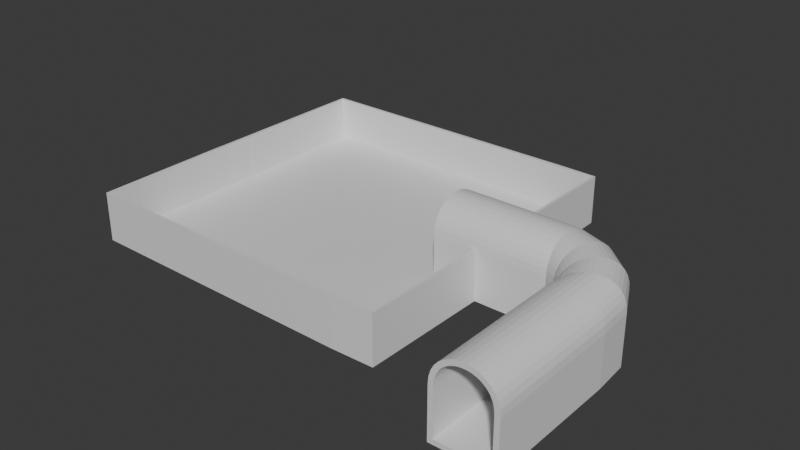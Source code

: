 # Source: Level2.blend  (saved by Blender 5.0.118; exported with 4.5.12 LTS)
import bpy
from mathutils import Matrix  # noqa: F401  (used for matrix-valued properties, if any)

bpy.ops.wm.read_factory_settings(use_empty=True)
scene = bpy.context.scene
scene.name = 'Scene'

# ---- collections
col_collection = bpy.data.collections.new('Collection'); scene.collection.children.link(col_collection)

# ---- materials (node trees are filled in below, after node groups)
mat_asphalt = bpy.data.materials.new('Asphalt')
mat_asphalt.alpha_threshold = 0.0
mat_asphalt.use_backface_culling_lightprobe_volume = False
mat_asphalt.roughness = 0.5
mat_asphalt.line_color = (0.0, 0.0, 0.0, 1.0)
mat_yellow_strip = bpy.data.materials.new('Yellow Strip')
mat_concrete = bpy.data.materials.new('Concrete')

# ---- material node trees
mat_asphalt.use_nodes = True; mat_asphalt.node_tree.nodes.clear()
_N = mat_asphalt.node_tree.nodes; _L = mat_asphalt.node_tree.links
n0 = _N.new('ShaderNodeOutputMaterial'); n0.name = 'Material Output'; n0.location = (200, 100)
n1 = _N.new('ShaderNodeBsdfPrincipled'); n1.name = 'Principled BSDF'; n1.location = (-200, 100)
_L.new(n1.outputs[0], n0.inputs[0])
n0.is_active_output = True
mat_yellow_strip.use_nodes = True; mat_yellow_strip.node_tree.nodes.clear()
_N = mat_yellow_strip.node_tree.nodes; _L = mat_yellow_strip.node_tree.links
n0 = _N.new('ShaderNodeBsdfPrincipled'); n0.name = 'Principled BSDF'; n0.location = (-200, 100)
n1 = _N.new('ShaderNodeOutputMaterial'); n1.name = 'Material Output'; n1.location = (200, 100)
_L.new(n0.outputs[0], n1.inputs[0])
n1.is_active_output = True
mat_concrete.use_nodes = True; mat_concrete.node_tree.nodes.clear()
_N = mat_concrete.node_tree.nodes; _L = mat_concrete.node_tree.links
n0 = _N.new('ShaderNodeBsdfPrincipled'); n0.name = 'Principled BSDF'; n0.location = (-200, 100)
n1 = _N.new('ShaderNodeOutputMaterial'); n1.name = 'Material Output'; n1.location = (200, 100)
_L.new(n0.outputs[0], n1.inputs[0])
n1.is_active_output = True

# ---- world
world_world = bpy.data.worlds.new('World'); scene.world = world_world
world_world.use_nodes = True; world_world.node_tree.nodes.clear()
_N = world_world.node_tree.nodes; _L = world_world.node_tree.links
n0 = _N.new('ShaderNodeOutputWorld'); n0.name = 'World Output'; n0.location = (200, 100)
n1 = _N.new('ShaderNodeBackground'); n1.name = 'Background'; n1.location = (-200, 100)
n1.inputs[0].default_value = (0.05088, 0.05088, 0.05088, 1.0)
_L.new(n1.outputs[0], n0.inputs[0])
n0.is_active_output = True
world_world.color = (0.05088, 0.05088, 0.05088)
world_world.sun_shadow_jitter_overblur = 0.0

# ---- meshes
me_cube_001 = bpy.data.meshes.new('Cube.001')
me_cube_001.from_pydata([(0.8919, 1.104, -0.1), (1.059, 1.104, -0.1), (-0.9414, 1.104, 0.1), (-0.9414, 1.104, -0.1), (1.059, 1.104, 0.1), (-0.7748, 1.104, 0.1), (-0.6081, 1.104, -0.1), (-0.4414, 1.104, -0.1), (-0.4414, 1.104, 0.1), (0.7252, 1.104, 0.1), (0.5586, 1.104, 0.1), (0.5586, 1.104, -0.1), (0.7252, 1.104, -0.1), (0.8919, 1.104, 0.1), (-0.9914, 1.104, 0.1), (-0.9914, 1.104, 1.939), (-0.6081, 1.104, 0.1), (-0.7748, 1.104, -0.1), (-0.9914, 1.104, -0.1), (-1.191, 1.104, -0.1), (1.109, 1.104, 0.1), (1.309, 1.104, 0.1), (1.109, 1.104, -0.1), (0.1336, 1.104, 0.1), (-0.01642, 1.104, 0.1), (-0.01642, 1.104, -0.1), (0.1336, 1.104, -0.1), (-1.191, 1.104, 0.1), (1.309, 1.104, -0.1), (-1.191, 1.104, 1.939), (1.109, 1.104, 1.939), (1.309, 1.104, 1.939), (-0.9914, 1.104, 1.939), (-1.191, 1.104, 1.939), (1.109, 1.104, 1.939), (1.309, 1.104, 1.939), (1.087, 1.104, 2.174), (1.284, 1.104, 2.212), (-0.9703, 1.104, 2.174), (-0.9108, 1.104, 2.378), (-0.8187, 1.104, 2.551), (-0.6989, 1.104, 2.695), (-0.5558, 1.104, 2.811), (-0.3941, 1.104, 2.898), (-0.2186, 1.104, 2.956), (-0.03476, 1.104, 2.985), (0.1519, 1.104, 2.985), (0.3358, 1.104, 2.956), (0.5112, 1.104, 2.898), (0.673, 1.104, 2.811), (0.8161, 1.104, 2.695), (0.9359, 1.104, 2.551), (1.028, 1.104, 2.378), (-1.167, 1.104, 2.212), (-1.096, 1.104, 2.453), (-0.9848, 1.104, 2.663), (-0.8393, 1.104, 2.838), (-0.6665, 1.104, 2.977), (-0.4733, 1.104, 3.081), (-0.2661, 1.104, 3.15), (-0.05054, 1.104, 3.185), (0.1677, 1.104, 3.185), (0.3832, 1.104, 3.15), (0.5905, 1.104, 3.081), (0.7837, 1.104, 2.977), (0.9564, 1.104, 2.838), (1.102, 1.104, 2.663), (1.213, 1.104, 2.453), (0.05858, 1.104, 0.1), (0.05858, 1.104, -0.1), (0.8919, -0.8959, -0.1), (1.059, -0.8959, -0.1), (-0.9414, -0.8959, 0.1), (-0.9414, -0.8959, -0.1), (1.059, -0.8959, 0.1), (-0.7748, -0.8959, 0.1), (-0.6081, -0.8959, -0.1), (-0.4414, -0.8959, -0.1), (-0.4414, -0.8959, 0.1), (0.7252, -0.8959, 0.1), (0.5586, -0.8959, 0.1), (0.5586, -0.8959, -0.1), (0.7252, -0.8959, -0.1), (0.8919, -0.8959, 0.1), (-0.9914, -0.8959, 0.1), (-0.9914, -0.8959, 1.939), (-0.6081, -0.8959, 0.1), (-0.7748, -0.8959, -0.1), (-0.9914, -0.8959, -0.1), (-1.191, -0.8959, -0.1), (1.109, -0.8959, 0.1), (1.309, -0.8959, 0.1), (1.109, -0.8959, -0.1), (0.05858, -0.8959, 0.1), (-0.01642, -0.8959, 0.1), (-0.01642, -0.8959, -0.1), (0.05858, -0.8959, -0.1), (0.1336, -0.8959, -0.1), (0.1336, -0.8959, 0.1), (-1.191, -0.8959, 0.1), (1.309, -0.8959, -0.1), (-1.191, -0.8959, 1.939), (1.109, -0.8959, 1.939), (1.309, -0.8959, 1.939), (-0.9914, -0.8959, 1.939), (-1.191, -0.8959, 1.939), (1.109, -0.8959, 1.939), (1.309, -0.8959, 1.939), (1.087, -0.8959, 2.174), (1.284, -0.8959, 2.212), (-0.9703, -0.8959, 2.174), (-0.9108, -0.8959, 2.378), (-0.8187, -0.8959, 2.551), (-0.6989, -0.8959, 2.695), (-0.5558, -0.8959, 2.811), (-0.3941, -0.8959, 2.898), (-0.2186, -0.8959, 2.956), (-0.03476, -0.8959, 2.985), (0.1519, -0.8959, 2.985), (0.3358, -0.8959, 2.956), (0.5112, -0.8959, 2.898), (0.673, -0.8959, 2.811), (0.8161, -0.8959, 2.695), (0.9359, -0.8959, 2.551), (1.028, -0.8959, 2.378), (-1.167, -0.8959, 2.212), (-1.096, -0.8959, 2.453), (-0.9848, -0.8959, 2.663), (-0.8393, -0.8959, 2.838), (-0.6665, -0.8959, 2.977), (-0.4733, -0.8959, 3.081), (-0.2661, -0.8959, 3.15), (-0.05054, -0.8959, 3.185), (0.1677, -0.8959, 3.185), (0.3832, -0.8959, 3.15), (0.5905, -0.8959, 3.081), (0.7837, -0.8959, 2.977), (0.9564, -0.8959, 2.838), (1.102, -0.8959, 2.663), (1.213, -0.8959, 2.453), (0.8919, 4.567, -0.1), (1.059, 4.567, -0.1), (-0.9414, 4.567, 0.1), (-0.9414, 4.567, -0.1), (1.059, 4.567, 0.1), (-0.7748, 4.567, 0.1), (-0.6081, 4.567, -0.1), (-0.4414, 4.567, -0.1), (-0.4414, 4.567, 0.1), (0.7252, 4.567, 0.1), (0.5586, 4.567, 0.1), (0.5586, 4.567, -0.1), (0.7252, 4.567, -0.1), (0.8919, 4.567, 0.1), (-0.9914, 4.567, 0.1), (-0.9914, 4.567, 1.939), (-0.6081, 4.567, 0.1), (-0.7748, 4.567, -0.1), (-0.9914, 4.567, -0.1), (-1.191, 4.567, -0.1), (1.109, 4.567, 0.1), (1.309, 4.567, 0.1), (1.109, 4.567, -0.1), (0.05858, 4.567, 0.1), (-0.01642, 4.567, 0.1), (-0.01642, 4.567, -0.1), (0.05858, 4.567, -0.1), (0.1336, 4.567, -0.1), (0.1336, 4.567, 0.1), (-1.191, 4.567, 0.1), (1.309, 4.567, -0.1), (-1.191, 4.567, 1.939), (1.109, 4.567, 1.939), (1.309, 4.567, 1.939), (-0.9914, 4.567, 1.939), (-1.191, 4.567, 1.939), (1.109, 4.567, 1.939), (1.309, 4.567, 1.939), (1.087, 4.567, 2.174), (1.284, 4.567, 2.212), (-0.9703, 4.567, 2.174), (-0.9108, 4.567, 2.378), (-0.8187, 4.567, 2.551), (-0.6989, 4.567, 2.695), (-0.5558, 4.567, 2.811), (-0.3941, 4.567, 2.898), (-0.2186, 4.567, 2.956), (-0.03476, 4.567, 2.985), (0.1519, 4.567, 2.985), (0.3358, 4.567, 2.956), (0.5112, 4.567, 2.898), (0.673, 4.567, 2.811), (0.8161, 4.567, 2.695), (0.9359, 4.567, 2.551), (1.028, 4.567, 2.378), (-1.167, 4.567, 2.212), (-1.096, 4.567, 2.453), (-0.9848, 4.567, 2.663), (-0.8393, 4.567, 2.838), (-0.6665, 4.567, 2.977), (-0.4733, 4.567, 3.081), (-0.2661, 4.567, 3.15), (-0.05054, 4.567, 3.185), (0.1677, 4.567, 3.185), (0.3832, 4.567, 3.15), (0.5905, 4.567, 3.081), (0.7837, 4.567, 2.977), (0.9564, 4.567, 2.838), (1.102, 4.567, 2.663), (1.213, 4.567, 2.453), (0.8285, 5.886, -0.1), (0.9825, 5.95, -0.1), (-0.8653, 5.184, 0.1), (-0.8653, 5.184, -0.1), (0.9825, 5.95, 0.1), (-0.7113, 5.248, 0.1), (-0.5573, 5.312, -0.1), (-0.4034, 5.376, -0.1), (-0.4034, 5.376, 0.1), (0.6745, 5.822, 0.1), (0.5205, 5.759, 0.1), (0.5205, 5.759, -0.1), (0.6745, 5.822, -0.1), (0.8285, 5.886, 0.1), (-0.9115, 5.165, 0.1), (-0.9115, 5.165, 1.939), (-0.5573, 5.312, 0.1), (-0.7113, 5.248, -0.1), (-0.9115, 5.165, -0.1), (-1.096, 5.089, -0.1), (1.029, 5.969, 0.1), (1.213, 6.046, 0.1), (1.029, 5.969, -0.1), (0.05858, 5.567, 0.1), (-0.01071, 5.538, 0.1), (-0.01071, 5.538, -0.1), (0.05858, 5.567, -0.1), (0.1279, 5.596, -0.1), (0.1279, 5.596, 0.1), (-1.096, 5.089, 0.1), (1.213, 6.046, -0.1), (-1.096, 5.089, 1.939), (1.029, 5.969, 1.939), (1.213, 6.046, 1.939), (-0.9115, 5.165, 1.939), (-1.096, 5.089, 1.939), (1.029, 5.969, 1.939), (1.213, 6.046, 1.939), (1.009, 5.961, 2.174), (1.191, 6.036, 2.212), (-0.8919, 5.173, 2.174), (-0.837, 5.196, 2.378), (-0.752, 5.231, 2.551), (-0.6413, 5.277, 2.695), (-0.5091, 5.332, 2.811), (-0.3596, 5.394, 2.898), (-0.1975, 5.461, 2.956), (-0.02766, 5.531, 2.985), (0.1448, 5.603, 2.985), (0.3147, 5.673, 2.956), (0.4768, 5.74, 2.898), (0.6262, 5.802, 2.811), (0.7584, 5.857, 2.695), (0.8691, 5.903, 2.551), (0.9542, 5.938, 2.378), (-1.074, 5.098, 2.212), (-1.008, 5.125, 2.453), (-0.9053, 5.168, 2.663), (-0.7709, 5.224, 2.838), (-0.6113, 5.29, 2.977), (-0.4328, 5.364, 3.081), (-0.2413, 5.443, 3.15), (-0.04223, 5.525, 3.185), (0.1594, 5.609, 3.185), (0.3585, 5.691, 3.15), (0.55, 5.771, 3.081), (0.7285, 5.845, 2.977), (0.8881, 5.911, 2.838), (1.022, 5.966, 2.663), (1.125, 6.009, 2.453), (0.2651, 7.08, -0.1), (0.383, 7.198, -0.1), (-1.031, 5.784, 0.1), (-1.031, 5.784, -0.1), (0.383, 7.198, 0.1), (-0.9134, 5.902, 0.1), (-0.7955, 6.02, -0.1), (-0.6777, 6.137, -0.1), (-0.6777, 6.137, 0.1), (0.1473, 6.962, 0.1), (0.02945, 6.845, 0.1), (0.02945, 6.845, -0.1), (0.1473, 6.962, -0.1), (0.2651, 7.08, 0.1), (-1.067, 5.749, 0.1), (-1.067, 5.749, 1.939), (-0.7955, 6.02, 0.1), (-0.9134, 5.902, -0.1), (-1.067, 5.749, -0.1), (-1.208, 5.607, -0.1), (0.4184, 7.234, 0.1), (0.5598, 7.375, 0.1), (0.4184, 7.234, -0.1), (-0.3241, 6.491, 0.1), (-0.3771, 6.438, 0.1), (-0.3771, 6.438, -0.1), (-0.3241, 6.491, -0.1), (-0.2711, 6.544, -0.1), (-0.2711, 6.544, 0.1), (-1.208, 5.607, 0.1), (0.5598, 7.375, -0.1), (-1.208, 5.607, 1.939), (0.4184, 7.234, 1.939), (0.5598, 7.375, 1.939), (-1.067, 5.749, 1.939), (-1.208, 5.607, 1.939), (0.4184, 7.234, 1.939), (0.5598, 7.375, 1.939), (0.4034, 7.219, 2.174), (0.5423, 7.358, 2.212), (-1.052, 5.764, 2.174), (-1.01, 5.806, 2.378), (-0.9445, 5.871, 2.551), (-0.8597, 5.955, 2.695), (-0.7586, 6.057, 2.811), (-0.6442, 6.171, 2.898), (-0.5201, 6.295, 2.956), (-0.3901, 6.425, 2.985), (-0.2581, 6.557, 2.985), (-0.1281, 6.687, 2.956), (-0.004028, 6.811, 2.898), (0.1103, 6.926, 2.811), (0.2115, 7.027, 2.695), (0.2963, 7.111, 2.551), (0.3614, 7.177, 2.378), (-1.191, 5.625, 2.212), (-1.141, 5.675, 2.453), (-1.062, 5.753, 2.663), (-0.959, 5.856, 2.838), (-0.8368, 5.978, 2.977), (-0.7002, 6.115, 3.081), (-0.5537, 6.262, 3.15), (-0.4013, 6.414, 3.185), (-0.247, 6.568, 3.185), (-0.09456, 6.721, 3.15), (0.05201, 6.867, 3.081), (0.1886, 7.004, 2.977), (0.3108, 7.126, 2.838), (0.4136, 7.229, 2.663), (0.4924, 7.308, 2.453), (-0.7123, 7.968, -0.1), (-0.6485, 8.122, -0.1), (-1.414, 6.274, 0.1), (-1.414, 6.274, -0.1), (-0.6485, 8.122, 0.1), (-1.35, 6.428, 0.1), (-1.286, 6.582, -0.1), (-1.223, 6.736, -0.1), (-1.223, 6.736, 0.1), (-0.7761, 7.814, 0.1), (-0.8399, 7.66, 0.1), (-0.8399, 7.66, -0.1), (-0.7761, 7.814, -0.1), (-0.7123, 7.968, 0.1), (-1.433, 6.228, 0.1), (-1.433, 6.228, 1.939), (-1.286, 6.582, 0.1), (-1.35, 6.428, -0.1), (-1.433, 6.228, -0.1), (-1.51, 6.043, -0.1), (-0.6294, 8.168, 0.1), (-0.5529, 8.353, 0.1), (-0.6294, 8.168, -0.1), (-1.031, 7.198, 0.1), (-1.06, 7.129, 0.1), (-1.06, 7.129, -0.1), (-1.031, 7.198, -0.1), (-1.003, 7.267, -0.1), (-1.003, 7.267, 0.1), (-1.51, 6.043, 0.1), (-0.5529, 8.353, -0.1), (-1.51, 6.043, 1.939), (-0.6294, 8.168, 1.939), (-0.5529, 8.353, 1.939), (-1.433, 6.228, 1.939), (-1.51, 6.043, 1.939), (-0.6294, 8.168, 1.939), (-0.5529, 8.353, 1.939), (-0.6375, 8.149, 2.174), (-0.5623, 8.33, 2.212), (-1.425, 6.248, 2.174), (-1.402, 6.303, 2.378), (-1.367, 6.388, 2.551), (-1.321, 6.498, 2.695), (-1.266, 6.631, 2.811), (-1.204, 6.78, 2.898), (-1.137, 6.942, 2.956), (-1.067, 7.112, 2.985), (-0.9955, 7.284, 2.985), (-0.9251, 7.454, 2.956), (-0.858, 7.616, 2.898), (-0.7961, 7.766, 2.811), (-0.7413, 7.898, 2.695), (-0.6955, 8.009, 2.551), (-0.6602, 8.094, 2.378), (-1.5, 6.066, 2.212), (-1.473, 6.131, 2.453), (-1.43, 6.234, 2.663), (-1.375, 6.369, 2.838), (-1.309, 6.528, 2.977), (-1.235, 6.707, 3.081), (-1.155, 6.898, 3.15), (-1.073, 7.097, 3.185), (-0.9895, 7.299, 3.185), (-0.907, 7.498, 3.15), (-0.8277, 7.69, 3.081), (-0.7537, 7.868, 2.977), (-0.6876, 8.028, 2.838), (-0.6319, 8.162, 2.663), (-0.5893, 8.265, 2.453), (-1.948, 8.414, -0.1), (-1.946, 8.581, -0.1), (-1.964, 6.581, 0.1), (-1.964, 6.581, -0.1), (-1.946, 8.581, 0.1), (-1.962, 6.748, 0.1), (-1.961, 6.914, -0.1), (-1.959, 7.081, -0.1), (-1.959, 7.081, 0.1), (-1.949, 8.247, 0.1), (-1.951, 8.081, 0.1), (-1.951, 8.081, -0.1), (-1.949, 8.247, -0.1), (-1.948, 8.414, 0.1), (-1.964, 6.531, 0.1), (-1.964, 6.531, 1.939), (-1.961, 6.914, 0.1), (-1.962, 6.748, -0.1), (-1.964, 6.531, -0.1), (-1.966, 6.331, -0.1), (-1.946, 8.631, 0.1), (-1.944, 8.831, 0.1), (-1.946, 8.631, -0.1), (-1.955, 7.581, 0.1), (-1.956, 7.506, 0.1), (-1.956, 7.506, -0.1), (-1.955, 7.581, -0.1), (-1.954, 7.656, -0.1), (-1.954, 7.656, 0.1), (-1.966, 6.331, 0.1), (-1.944, 8.831, -0.1), (-1.966, 6.331, 1.939), (-1.946, 8.631, 1.939), (-1.944, 8.831, 1.939), (-1.964, 6.531, 1.939), (-1.966, 6.331, 1.939), (-1.946, 8.631, 1.939), (-1.944, 8.831, 1.939), (-1.946, 8.61, 2.174), (-1.944, 8.806, 2.212), (-1.964, 6.552, 2.174), (-1.964, 6.611, 2.378), (-1.963, 6.704, 2.551), (-1.962, 6.823, 2.695), (-1.96, 6.966, 2.811), (-1.959, 7.128, 2.898), (-1.958, 7.304, 2.956), (-1.956, 7.488, 2.985), (-1.954, 7.674, 2.985), (-1.953, 7.858, 2.956), (-1.951, 8.033, 2.898), (-1.95, 8.195, 2.811), (-1.948, 8.338, 2.695), (-1.947, 8.458, 2.551), (-1.947, 8.55, 2.378), (-1.966, 6.356, 2.212), (-1.965, 6.426, 2.453), (-1.964, 6.538, 2.663), (-1.963, 6.683, 2.838), (-1.961, 6.856, 2.977), (-1.96, 7.049, 3.081), (-1.958, 7.256, 3.15), (-1.956, 7.472, 3.185), (-1.954, 7.69, 3.185), (-1.952, 7.905, 3.15), (-1.95, 8.113, 3.081), (-1.949, 8.306, 2.977), (-1.947, 8.479, 2.838), (-1.946, 8.624, 2.663), (-1.945, 8.735, 2.453), (-4.948, 8.44, -0.1), (-4.946, 8.607, -0.1), (-4.964, 6.607, 0.1), (-4.964, 6.607, -0.1), (-4.946, 8.607, 0.1), (-4.962, 6.774, 0.1), (-4.961, 6.94, -0.1), (-4.959, 7.107, -0.1), (-4.959, 7.107, 0.1), (-4.949, 8.274, 0.1), (-4.951, 8.107, 0.1), (-4.951, 8.107, -0.1), (-4.949, 8.274, -0.1), (-4.948, 8.44, 0.1), (-4.964, 6.557, 0.1), (-4.964, 6.557, 1.939), (-4.961, 6.94, 0.1), (-4.962, 6.774, -0.1), (-4.964, 6.557, -0.1), (-4.966, 6.357, -0.1), (-4.946, 8.657, 0.1), (-4.944, 8.857, 0.1), (-4.946, 8.657, -0.1), (-4.955, 7.607, 0.1), (-4.956, 7.532, 0.1), (-4.956, 7.532, -0.1), (-4.955, 7.607, -0.1), (-4.954, 7.682, -0.1), (-4.954, 7.682, 0.1), (-4.966, 6.357, 0.1), (-4.944, 8.857, -0.1), (-4.966, 6.357, 1.939), (-4.946, 8.657, 1.939), (-4.944, 8.857, 1.939), (-4.964, 6.557, 1.939), (-4.966, 6.357, 1.939), (-4.946, 8.657, 1.939), (-4.944, 8.857, 1.939), (-4.946, 8.636, 2.174), (-4.944, 8.832, 2.212), (-4.964, 6.578, 2.174), (-4.963, 6.638, 2.378), (-4.963, 6.73, 2.551), (-4.962, 6.85, 2.695), (-4.96, 6.993, 2.811), (-4.959, 7.154, 2.898), (-4.957, 7.33, 2.956), (-4.956, 7.514, 2.985), (-4.954, 7.7, 2.985), (-4.953, 7.884, 2.956), (-4.951, 8.06, 2.898), (-4.95, 8.221, 2.811), (-4.948, 8.364, 2.695), (-4.947, 8.484, 2.551), (-4.947, 8.576, 2.378), (-4.966, 6.382, 2.212), (-4.965, 6.452, 2.453), (-4.964, 6.564, 2.663), (-4.963, 6.709, 2.838), (-4.961, 6.882, 2.977), (-4.96, 7.075, 3.081), (-4.958, 7.282, 3.15), (-4.956, 7.498, 3.185), (-4.954, 7.716, 3.185), (-4.952, 7.932, 3.15), (-4.95, 8.139, 3.081), (-4.949, 8.332, 2.977), (-4.947, 8.505, 2.838), (-4.946, 8.65, 2.663), (-4.945, 8.762, 2.453), (-6.652, 8.442, -0.1), (-6.651, 8.609, -0.1), (-6.668, 6.609, 0.1), (-6.668, 6.609, -0.1), (-6.651, 8.609, 0.1), (-6.667, 6.775, 0.1), (-6.665, 6.942, -0.1), (-6.664, 7.109, -0.1), (-6.664, 7.109, 0.1), (-6.654, 8.275, 0.1), (-6.655, 8.109, 0.1), (-6.655, 8.109, -0.1), (-6.654, 8.275, -0.1), (-6.652, 8.442, 0.1), (-6.669, 6.559, 0.1), (-6.669, 6.559, 1.939), (-6.665, 6.942, 0.1), (-6.667, 6.775, -0.1), (-6.669, 6.559, -0.1), (-6.67, 6.359, -0.1), (-6.65, 8.659, 0.1), (-6.649, 8.859, 0.1), (-6.65, 8.659, -0.1), (-6.66, 7.609, 0.1), (-6.66, 7.534, 0.1), (-6.66, 7.534, -0.1), (-6.66, 7.609, -0.1), (-6.659, 7.684, -0.1), (-6.659, 7.684, 0.1), (-6.67, 6.359, 0.1), (-6.649, 8.859, -0.1), (-6.67, 6.359, 1.939), (-6.65, 8.659, 1.939), (-6.649, 8.859, 1.939), (-6.669, 6.559, 1.939), (-6.67, 6.359, 1.939), (-6.65, 8.659, 1.939), (-6.649, 8.859, 1.939), (-6.651, 8.638, 2.174), (-6.649, 8.834, 2.212), (-6.669, 6.58, 2.174), (-6.668, 6.639, 2.378), (-6.667, 6.731, 2.551), (-6.666, 6.851, 2.695), (-6.665, 6.994, 2.811), (-6.664, 7.156, 2.898), (-6.662, 7.332, 2.956), (-6.66, 7.515, 2.985), (-6.659, 7.702, 2.985), (-6.657, 7.886, 2.956), (-6.656, 8.061, 2.898), (-6.654, 8.223, 2.811), (-6.653, 8.366, 2.695), (-6.652, 8.486, 2.551), (-6.651, 8.578, 2.378), (-6.67, 6.383, 2.212), (-6.67, 6.454, 2.453), (-6.669, 6.565, 2.663), (-6.667, 6.711, 2.838), (-6.666, 6.884, 2.977), (-6.664, 7.077, 3.081), (-6.662, 7.284, 3.15), (-6.661, 7.5, 3.185), (-6.659, 7.718, 3.185), (-6.657, 7.933, 3.15), (-6.655, 8.141, 3.081), (-6.653, 8.334, 2.977), (-6.652, 8.507, 2.838), (-6.65, 8.652, 2.663), (-6.649, 8.763, 2.453), (-4.971, 1.045, 0.1), (-4.971, 1.045, -0.1), (-4.939, 14.17, 0.1), (-4.939, 14.17, -0.1), (-6.676, 1.047, -0.1), (-6.676, 1.047, 0.1), (-6.643, 14.17, 0.1), (-6.643, 14.17, -0.1), (-18.27, 8.532, -0.1), (-18.27, 8.699, -0.1), (-18.29, 6.699, 0.1), (-18.29, 6.699, -0.1), (-18.27, 8.699, 0.1), (-18.29, 6.866, 0.1), (-18.29, 7.032, -0.1), (-18.29, 7.199, -0.1), (-18.29, 7.199, 0.1), (-18.28, 8.366, 0.1), (-18.28, 8.199, 0.1), (-18.28, 8.199, -0.1), (-18.28, 8.366, -0.1), (-18.27, 8.532, 0.1), (-18.29, 7.032, 0.1), (-18.29, 6.866, -0.1), (-18.29, 6.649, -0.1), (-18.29, 6.449, -0.1), (-18.29, 6.649, 0.1), (-18.27, 8.749, 0.1), (-18.27, 8.949, 0.1), (-18.27, 8.749, -0.1), (-18.28, 7.699, 0.1), (-18.28, 7.624, 0.1), (-18.28, 7.624, -0.1), (-18.28, 7.699, -0.1), (-18.28, 7.774, -0.1), (-18.28, 7.774, 0.1), (-18.29, 6.449, 0.1), (-18.27, 8.949, -0.1), (-18.3, 1.137, 0.1), (-18.3, 1.137, -0.1), (-18.27, 14.26, 0.1), (-18.27, 14.26, -0.1), (-4.829, 6.357, 0.1), (-4.829, 6.357, -0.1), (-4.807, 8.857, 0.1), (-4.807, 8.857, -0.1), (-6.643, 14.31, 0.1), (-18.36, 14.36, 0.1), (-4.874, 0.9482, 0.1), (-4.874, 0.9482, -0.1), (-4.842, 14.27, 0.1), (-4.842, 14.27, -0.1), (-6.677, 0.9099, -0.1), (-6.677, 0.9099, 0.1), (-6.643, 14.31, -0.1), (-18.41, 8.534, -0.1), (-18.41, 8.7, -0.1), (-18.43, 6.7, 0.1), (-18.43, 6.7, -0.1), (-18.41, 8.7, 0.1), (-18.43, 6.867, 0.1), (-18.42, 7.034, -0.1), (-18.42, 7.2, -0.1), (-18.42, 7.2, 0.1), (-18.41, 8.367, 0.1), (-18.41, 8.2, 0.1), (-18.41, 8.2, -0.1), (-18.41, 8.367, -0.1), (-18.41, 8.534, 0.1), (-18.42, 7.034, 0.1), (-18.43, 6.867, -0.1), (-18.43, 6.65, -0.1), (-18.43, 6.45, -0.1), (-18.43, 6.65, 0.1), (-18.41, 8.75, 0.1), (-18.41, 8.95, 0.1), (-18.41, 8.75, -0.1), (-18.42, 7.7, 0.1), (-18.42, 7.625, 0.1), (-18.42, 7.625, -0.1), (-18.42, 7.7, -0.1), (-18.42, 7.775, -0.1), (-18.42, 7.775, 0.1), (-18.43, 6.45, 0.1), (-18.41, 8.95, -0.1), (-18.4, 1.041, 0.1), (-18.4, 1.041, -0.1), (-18.36, 14.36, -0.1), (-6.643, 14.17, 1.939), (-18.27, 14.26, 1.939), (-18.43, 6.867, 1.939), (-18.29, 6.866, 1.939), (-18.42, 7.625, 1.939), (-18.28, 7.624, 1.939), (-18.36, 14.36, 1.939), (-6.643, 14.31, 1.939), (-4.971, 1.045, 1.939), (-6.676, 1.047, 1.939), (-4.939, 14.17, 1.939), (-4.944, 8.857, 1.939), (-4.966, 6.357, 1.939), (-18.29, 6.699, 1.939), (-18.42, 7.034, 1.939), (-18.29, 7.032, 1.939), (-18.28, 8.366, 1.939), (-18.28, 8.199, 1.939), (-18.29, 7.199, 1.939), (-18.42, 7.2, 1.939), (-18.27, 8.699, 1.939), (-18.27, 8.532, 1.939), (-18.41, 8.7, 1.939), (-18.27, 8.749, 1.939), (-18.41, 8.75, 1.939), (-18.42, 7.7, 1.939), (-18.28, 7.699, 1.939), (-18.28, 7.774, 1.939), (-18.42, 7.775, 1.939), (-18.27, 8.949, 1.939), (-18.29, 6.649, 1.939), (-18.29, 6.449, 1.939), (-18.43, 6.45, 1.939), (-18.43, 6.65, 1.939), (-18.3, 1.137, 1.939), (-4.874, 0.9482, 1.939), (-6.677, 0.9099, 1.939), (-4.842, 14.27, 1.939), (-4.807, 8.857, 1.939), (-4.829, 6.357, 1.939), (-18.43, 6.7, 1.939), (-18.41, 8.367, 1.939), (-18.41, 8.2, 1.939), (-18.41, 8.534, 1.939), (-18.41, 8.95, 1.939), (-18.4, 1.041, 1.939)], [], [(29, 15, 155, 171), (56, 57, 199, 198), (17, 3, 143, 157), (30, 31, 173, 172), (55, 56, 198, 197), (5, 16, 156, 145), (20, 30, 172, 160), (54, 55, 197, 196), (16, 8, 148, 156), (53, 54, 196, 195), (15, 14, 154, 155), (28, 22, 162, 170), (33, 53, 195, 175), (27, 29, 171, 169), (36, 52, 194, 178), (21, 28, 170, 161), (52, 51, 193, 194), (9, 13, 153, 149), (19, 27, 169, 159), (51, 50, 192, 193), (13, 4, 144, 153), (23, 10, 150, 168), (50, 49, 191, 192), (0, 12, 152, 140), (11, 26, 167, 151), (49, 48, 190, 191), (12, 11, 151, 152), (8, 24, 164, 148), (48, 47, 189, 190), (25, 7, 147, 165), (47, 46, 188, 189), (10, 9, 149, 150), (46, 45, 187, 188), (73, 72, 84, 88), (87, 75, 72, 73), (82, 79, 80, 81), (71, 74, 83, 70), (70, 83, 79, 82), (77, 78, 86, 76), (76, 86, 75, 87), (74, 71, 92, 90), (93, 96, 97, 98), (95, 94, 78, 77), (81, 80, 98, 97), (88, 84, 99, 89), (99, 84, 85, 101), (90, 92, 100, 91), (90, 91, 103, 102), (106, 107, 109, 108), (108, 109, 139, 124), (124, 139, 138, 123), (123, 138, 137, 122), (122, 137, 136, 121), (121, 136, 135, 120), (120, 135, 134, 119), (119, 134, 133, 118), (118, 133, 132, 117), (117, 132, 131, 116), (116, 131, 130, 115), (115, 130, 129, 114), (114, 129, 128, 113), (113, 128, 127, 112), (112, 127, 126, 111), (111, 126, 125, 110), (110, 125, 105, 104), (94, 95, 96, 93), (15, 29, 101, 85), (17, 6, 76, 87), (58, 57, 129, 130), (21, 31, 103, 91), (19, 18, 88, 89), (23, 68, 93, 98), (59, 58, 130, 131), (33, 32, 104, 105), (25, 69, 96, 95), (60, 59, 131, 132), (34, 35, 107, 106), (61, 60, 132, 133), (36, 34, 106, 108), (62, 61, 133, 134), (35, 37, 109, 107), (63, 62, 134, 135), (32, 38, 110, 104), (64, 63, 135, 136), (0, 1, 71, 70), (38, 39, 111, 110), (2, 14, 84, 72), (65, 64, 136, 137), (39, 40, 112, 111), (18, 3, 73, 88), (66, 65, 137, 138), (40, 41, 113, 112), (1, 22, 92, 71), (67, 66, 138, 139), (5, 2, 72, 75), (41, 42, 114, 113), (20, 4, 74, 90), (37, 67, 139, 109), (6, 7, 77, 76), (42, 43, 115, 114), (68, 24, 94, 93), (43, 44, 116, 115), (9, 10, 80, 79), (44, 45, 117, 116), (69, 26, 97, 96), (45, 46, 118, 117), (11, 12, 82, 81), (46, 47, 119, 118), (7, 25, 95, 77), (12, 0, 70, 82), (47, 48, 120, 119), (24, 8, 78, 94), (4, 13, 83, 74), (48, 49, 121, 120), (26, 11, 81, 97), (13, 9, 79, 83), (49, 50, 122, 121), (10, 23, 98, 80), (50, 51, 123, 122), (27, 19, 89, 99), (51, 52, 124, 123), (28, 21, 91, 100), (14, 15, 85, 84), (52, 36, 108, 124), (29, 27, 99, 101), (8, 16, 86, 78), (53, 33, 105, 125), (22, 28, 100, 92), (16, 5, 75, 86), (54, 53, 125, 126), (3, 17, 87, 73), (55, 54, 126, 127), (30, 20, 90, 102), (56, 55, 127, 128), (31, 30, 102, 103), (57, 56, 128, 129), (176, 178, 248, 246), (202, 203, 273, 272), (177, 176, 246, 247), (201, 202, 272, 271), (166, 165, 235, 236), (174, 175, 245, 244), (200, 201, 271, 270), (163, 168, 238, 233), (158, 159, 229, 228), (173, 161, 231, 243), (199, 200, 270, 269), (146, 157, 227, 216), (171, 155, 225, 241), (198, 199, 269, 268), (157, 143, 213, 227), (172, 173, 243, 242), (197, 198, 268, 267), (145, 156, 226, 215), (160, 172, 242, 230), (196, 197, 267, 266), (156, 148, 218, 226), (195, 196, 266, 265), (155, 154, 224, 225), (170, 162, 232, 240), (175, 195, 265, 245), (169, 171, 241, 239), (178, 194, 264, 248), (161, 170, 240, 231), (194, 193, 263, 264), (149, 153, 223, 219), (159, 169, 239, 229), (193, 192, 262, 263), (153, 144, 214, 223), (6, 17, 157, 146), (57, 58, 200, 199), (31, 21, 161, 173), (18, 19, 159, 158), (68, 23, 168, 163), (58, 59, 201, 200), (32, 33, 175, 174), (69, 25, 165, 166), (59, 60, 202, 201), (35, 34, 176, 177), (60, 61, 203, 202), (34, 36, 178, 176), (61, 62, 204, 203), (37, 35, 177, 179), (62, 63, 205, 204), (38, 32, 174, 180), (63, 64, 206, 205), (39, 38, 180, 181), (14, 2, 142, 154), (64, 65, 207, 206), (40, 39, 181, 182), (3, 18, 158, 143), (1, 0, 140, 141), (65, 66, 208, 207), (41, 40, 182, 183), (22, 1, 141, 162), (66, 67, 209, 208), (42, 41, 183, 184), (4, 20, 160, 144), (67, 37, 179, 209), (43, 42, 184, 185), (24, 68, 163, 164), (2, 5, 145, 142), (44, 43, 185, 186), (7, 6, 146, 147), (45, 44, 186, 187), (26, 69, 166, 167), (240, 232, 302, 310), (245, 265, 335, 315), (239, 241, 311, 309), (248, 264, 334, 318), (231, 240, 310, 301), (264, 263, 333, 334), (219, 223, 293, 289), (229, 239, 309, 299), (263, 262, 332, 333), (223, 214, 284, 293), (238, 220, 290, 308), (262, 261, 331, 332), (210, 222, 292, 280), (221, 237, 307, 291), (261, 260, 330, 331), (222, 221, 291, 292), (218, 234, 304, 288), (260, 259, 329, 330), (235, 217, 287, 305), (259, 258, 328, 329), (220, 219, 289, 290), (258, 257, 327, 328), (237, 236, 306, 307), (257, 256, 326, 327), (217, 216, 286, 287), (256, 255, 325, 326), (212, 215, 285, 282), (234, 233, 303, 304), (255, 254, 324, 325), (279, 249, 319, 349), (214, 230, 300, 284), (254, 253, 323, 324), (278, 279, 349, 348), (203, 204, 274, 273), (179, 177, 247, 249), (204, 205, 275, 274), (180, 174, 244, 250), (205, 206, 276, 275), (181, 180, 250, 251), (154, 142, 212, 224), (206, 207, 277, 276), (182, 181, 251, 252), (143, 158, 228, 213), (141, 140, 210, 211), (207, 208, 278, 277), (183, 182, 252, 253), (162, 141, 211, 232), (208, 209, 279, 278), (184, 183, 253, 254), (144, 160, 230, 214), (209, 179, 249, 279), (185, 184, 254, 255), (164, 163, 233, 234), (142, 145, 215, 212), (186, 185, 255, 256), (147, 146, 216, 217), (187, 186, 256, 257), (167, 166, 236, 237), (188, 187, 257, 258), (150, 149, 219, 220), (189, 188, 258, 259), (165, 147, 217, 235), (190, 189, 259, 260), (148, 164, 234, 218), (152, 151, 221, 222), (191, 190, 260, 261), (151, 167, 237, 221), (140, 152, 222, 210), (192, 191, 261, 262), (168, 150, 220, 238), (326, 325, 395, 396), (282, 285, 355, 352), (304, 303, 373, 374), (325, 324, 394, 395), (349, 319, 389, 419), (284, 300, 370, 354), (324, 323, 393, 394), (348, 349, 419, 418), (302, 281, 351, 372), (323, 322, 392, 393), (347, 348, 418, 417), (281, 280, 350, 351), (283, 298, 368, 353), (322, 321, 391, 392), (346, 347, 417, 416), (294, 282, 352, 364), (321, 320, 390, 391), (345, 346, 416, 415), (320, 314, 384, 390), (344, 345, 415, 414), (319, 317, 387, 389), (343, 344, 414, 413), (316, 318, 388, 386), (342, 343, 413, 412), (317, 316, 386, 387), (341, 342, 412, 411), (306, 305, 375, 376), (314, 315, 385, 384), (340, 341, 411, 410), (303, 308, 378, 373), (298, 299, 369, 368), (313, 301, 371, 383), (339, 340, 410, 409), (225, 224, 294, 295), (265, 266, 336, 335), (226, 218, 288, 296), (266, 267, 337, 336), (230, 242, 312, 300), (215, 226, 296, 285), (267, 268, 338, 337), (242, 243, 313, 312), (227, 213, 283, 297), (268, 269, 339, 338), (241, 225, 295, 311), (216, 227, 297, 286), (269, 270, 340, 339), (243, 231, 301, 313), (228, 229, 299, 298), (233, 238, 308, 303), (270, 271, 341, 340), (244, 245, 315, 314), (236, 235, 305, 306), (271, 272, 342, 341), (247, 246, 316, 317), (272, 273, 343, 342), (246, 248, 318, 316), (273, 274, 344, 343), (249, 247, 317, 319), (274, 275, 345, 344), (250, 244, 314, 320), (275, 276, 346, 345), (251, 250, 320, 321), (224, 212, 282, 294), (276, 277, 347, 346), (252, 251, 321, 322), (213, 228, 298, 283), (211, 210, 280, 281), (277, 278, 348, 347), (253, 252, 322, 323), (232, 211, 281, 302), (387, 386, 456, 457), (411, 412, 482, 481), (376, 375, 445, 446), (384, 385, 455, 454), (410, 411, 481, 480), (373, 378, 448, 443), (368, 369, 439, 438), (383, 371, 441, 453), (409, 410, 480, 479), (356, 367, 437, 426), (381, 365, 435, 451), (408, 409, 479, 478), (367, 353, 423, 437), (382, 383, 453, 452), (407, 408, 478, 477), (355, 366, 436, 425), (370, 382, 452, 440), (406, 407, 477, 476), (366, 358, 428, 436), (405, 406, 476, 475), (365, 364, 434, 435), (380, 372, 442, 450), (385, 405, 475, 455), (379, 381, 451, 449), (388, 404, 474, 458), (371, 380, 450, 441), (404, 403, 473, 474), (359, 363, 433, 429), (369, 379, 449, 439), (403, 402, 472, 473), (363, 354, 424, 433), (378, 360, 430, 448), (402, 401, 471, 472), (287, 286, 356, 357), (327, 326, 396, 397), (307, 306, 376, 377), (328, 327, 397, 398), (290, 289, 359, 360), (329, 328, 398, 399), (305, 287, 357, 375), (330, 329, 399, 400), (288, 304, 374, 358), (292, 291, 361, 362), (331, 330, 400, 401), (291, 307, 377, 361), (280, 292, 362, 350), (332, 331, 401, 402), (308, 290, 360, 378), (293, 284, 354, 363), (333, 332, 402, 403), (299, 309, 379, 369), (289, 293, 363, 359), (334, 333, 403, 404), (301, 310, 380, 371), (318, 334, 404, 388), (309, 311, 381, 379), (315, 335, 405, 385), (310, 302, 372, 380), (295, 294, 364, 365), (335, 336, 406, 405), (296, 288, 358, 366), (336, 337, 407, 406), (300, 312, 382, 370), (285, 296, 366, 355), (337, 338, 408, 407), (312, 313, 383, 382), (297, 283, 353, 367), (338, 339, 409, 408), (311, 295, 365, 381), (286, 297, 367, 356), (458, 474, 544, 528), (441, 450, 520, 511), (474, 473, 543, 544), (429, 433, 503, 499), (439, 449, 519, 509), (473, 472, 542, 543), (433, 424, 494, 503), (448, 430, 500, 518), (472, 471, 541, 542), (420, 432, 502, 490), (431, 447, 517, 501), (471, 470, 540, 541), (432, 431, 501, 502), (428, 444, 514, 498), (470, 469, 539, 540), (445, 427, 497, 515), (469, 468, 538, 539), (430, 429, 499, 500), (468, 467, 537, 538), (447, 446, 516, 517), (467, 466, 536, 537), (427, 426, 496, 497), (466, 465, 535, 536), (422, 425, 495, 492), (444, 443, 513, 514), (465, 464, 534, 535), (489, 459, 529, 559), (424, 440, 510, 494), (464, 463, 533, 534), (488, 489, 559, 558), (442, 421, 491, 512), (463, 462, 532, 533), (487, 488, 558, 557), (412, 413, 483, 482), (386, 388, 458, 456), (413, 414, 484, 483), (389, 387, 457, 459), (414, 415, 485, 484), (390, 384, 454, 460), (415, 416, 486, 485), (391, 390, 460, 461), (364, 352, 422, 434), (416, 417, 487, 486), (392, 391, 461, 462), (353, 368, 438, 423), (351, 350, 420, 421), (417, 418, 488, 487), (393, 392, 462, 463), (372, 351, 421, 442), (418, 419, 489, 488), (394, 393, 463, 464), (354, 370, 440, 424), (419, 389, 459, 489), (395, 394, 464, 465), (374, 373, 443, 444), (352, 355, 425, 422), (396, 395, 465, 466), (357, 356, 426, 427), (397, 396, 466, 467), (377, 376, 446, 447), (398, 397, 467, 468), (360, 359, 429, 430), (399, 398, 468, 469), (375, 357, 427, 445), (400, 399, 469, 470), (358, 374, 444, 428), (362, 361, 431, 432), (401, 400, 470, 471), (361, 377, 447, 431), (350, 362, 432, 420), (535, 534, 604, 605), (494, 510, 580, 564), (534, 533, 603, 604), (512, 491, 561, 582), (533, 532, 602, 603), (491, 490, 560, 561), (493, 508, 578, 563), (532, 531, 601, 602), (504, 492, 562, 574), (531, 530, 600, 601), (530, 524, 594, 600), (526, 528, 598, 596), (527, 526, 596, 597), (516, 515, 585, 586), (524, 525, 595, 594), (513, 518, 588, 583), (508, 509, 579, 578), (496, 507, 577, 566), (521, 505, 575, 591), (449, 451, 521, 519), (455, 475, 545, 525), (450, 442, 512, 520), (435, 434, 504, 505), (475, 476, 546, 545), (436, 428, 498, 506), (476, 477, 547, 546), (440, 452, 522, 510), (425, 436, 506, 495), (477, 478, 548, 547), (452, 453, 523, 522), (437, 423, 493, 507), (478, 479, 549, 548), (451, 435, 505, 521), (426, 437, 507, 496), (479, 480, 550, 549), (453, 441, 511, 523), (438, 439, 509, 508), (443, 448, 518, 513), (480, 481, 551, 550), (454, 455, 525, 524), (446, 445, 515, 516), (481, 482, 552, 551), (457, 456, 526, 527), (482, 483, 553, 552), (456, 458, 528, 526), (483, 484, 554, 553), (459, 457, 527, 529), (484, 485, 555, 554), (460, 454, 524, 530), (485, 486, 556, 555), (461, 460, 530, 531), (434, 422, 492, 504), (486, 487, 557, 556), (462, 461, 531, 532), (423, 438, 508, 493), (421, 420, 490, 491), (584, 583, 660, 661), (576, 568, 646, 652), (564, 580, 657, 642), (589, 574, 656, 666), (582, 561, 639, 659), (637, 590, 667, 671), (561, 560, 638, 639), (590, 582, 659, 667), (563, 578, 654, 641), (581, 636, 670, 658), (574, 562, 640, 656), (569, 573, 651, 647), (589, 591, 575, 574), (573, 564, 642, 651), (580, 592, 593, 581), (596, 598, 599, 597), (598, 614, 629, 599), (614, 613, 628, 629), (613, 612, 627, 628), (612, 611, 626, 627), (611, 610, 625, 626), (610, 609, 624, 625), (609, 608, 623, 624), (608, 607, 622, 623), (607, 606, 621, 622), (606, 605, 620, 621), (605, 604, 619, 620), (604, 603, 618, 619), (603, 602, 617, 618), (602, 601, 616, 617), (601, 600, 615, 616), (600, 594, 595, 615), (580, 581, 658, 657), (514, 513, 583, 584), (492, 495, 565, 562), (536, 535, 605, 606), (497, 496, 566, 567), (537, 536, 606, 607), (517, 516, 586, 587), (538, 537, 607, 608), (500, 499, 569, 570), (539, 538, 608, 609), (515, 497, 567, 585), (540, 539, 609, 610), (498, 514, 584, 568), (502, 501, 571, 572), (541, 540, 610, 611), (501, 517, 587, 571), (490, 502, 572, 560), (542, 541, 611, 612), (518, 500, 570, 588), (503, 494, 564, 573), (543, 542, 612, 613), (499, 503, 573, 569), (544, 543, 613, 614), (528, 544, 614, 598), (520, 512, 582, 590), (505, 504, 574, 575), (506, 498, 568, 576), (510, 522, 592, 580), (495, 506, 576, 565), (522, 523, 593, 592), (507, 493, 563, 577), (545, 615, 595, 525), (521, 591, 589, 519), (588, 570, 648, 665), (546, 616, 615, 545), (547, 617, 616, 546), (548, 618, 617, 547), (549, 619, 618, 548), (550, 620, 619, 549), (551, 621, 620, 550), (552, 622, 621, 551), (553, 623, 622, 552), (554, 624, 623, 553), (555, 625, 624, 554), (556, 626, 625, 555), (557, 627, 626, 556), (558, 628, 627, 557), (559, 629, 628, 558), (529, 599, 629, 559), (597, 599, 529, 527), (511, 581, 593, 523), (581, 511, 632, 636), (669, 634, 682, 716), (511, 520, 675, 674), (645, 644, 691, 692), (579, 509, 631, 634), (560, 572, 650, 638), (519, 589, 635, 630), (644, 653, 700, 691), (520, 590, 637, 633), (635, 668, 752, 727), (664, 663, 710, 711), (708, 693, 737, 722), (509, 519, 672, 673), (653, 641, 688, 700), (633, 637, 684, 681), (657, 658, 747, 741), (694, 695, 760, 759), (519, 630, 726, 730), (663, 662, 709, 710), (665, 648, 735, 745), (668, 666, 749, 752), (639, 638, 685, 686), (677, 705, 762, 724), (634, 631, 679, 682), (659, 639, 686, 706), (565, 576, 652, 643), (562, 565, 643, 640), (579, 634, 669, 655), (577, 563, 641, 653), (567, 566, 644, 645), (635, 589, 666, 668), (587, 586, 663, 664), (583, 588, 665, 660), (566, 577, 653, 644), (586, 585, 662, 663), (578, 579, 655, 654), (570, 569, 647, 648), (585, 567, 645, 662), (520, 633, 681, 675), (568, 584, 661, 646), (646, 661, 723, 736), (572, 571, 649, 650), (571, 587, 664, 649), (679, 678, 683, 682), (681, 684, 676, 680), (673, 672, 678, 679), (674, 675, 681, 680), (688, 701, 703, 687), (700, 688, 687, 690), (697, 696, 695, 694), (686, 685, 698, 689), (685, 697, 694, 698), (692, 691, 699, 693), (691, 700, 690, 699), (689, 704, 706, 686), (707, 712, 711, 710), (709, 692, 693, 708), (696, 711, 712, 695), (701, 702, 713, 703), (704, 705, 714, 706), (708, 707, 710, 709), (714, 705, 677, 717), (713, 702, 716, 715), (682, 683, 715, 716), (676, 684, 717, 677), (648, 647, 734, 735), (654, 655, 702, 701), (690, 687, 758, 720), (662, 645, 692, 709), (632, 511, 729, 728), (671, 667, 714, 717), (658, 670, 719, 747), (636, 632, 728, 718), (655, 669, 716, 702), (649, 664, 711, 696), (699, 690, 720, 732), (650, 649, 696, 697), (672, 519, 730, 757), (707, 708, 722, 743), (630, 635, 727, 726), (638, 650, 697, 685), (693, 699, 732, 737), (631, 509, 673, 679), (640, 643, 721, 731), (676, 677, 724, 725), (637, 671, 717, 684), (704, 689, 740, 742), (667, 659, 706, 714), (641, 654, 701, 688), (726, 727, 754, 753), (731, 721, 720, 758), (721, 733, 732, 720), (723, 744, 743, 722), (719, 718, 725, 724), (733, 736, 737, 732), (738, 741, 742, 740), (744, 745, 746, 743), (749, 748, 751, 750), (718, 728, 755, 725), (747, 719, 724, 762), (728, 729, 756, 755), (735, 734, 759, 760), (736, 723, 722, 737), (752, 749, 750, 763), (745, 735, 760, 746), (730, 726, 753, 757), (741, 747, 762, 742), (727, 752, 763, 754), (739, 738, 740, 761), (748, 731, 758, 751), (734, 739, 761, 759), (683, 678, 753, 754), (651, 642, 738, 739), (713, 715, 763, 750), (656, 640, 731, 748), (695, 712, 746, 760), (680, 676, 725, 755), (647, 651, 739, 734), (705, 704, 742, 762), (511, 674, 756, 729), (674, 680, 755, 756), (666, 656, 748, 749), (689, 698, 761, 740), (678, 672, 757, 753), (687, 703, 751, 758), (660, 665, 745, 744), (715, 683, 754, 763), (698, 694, 759, 761), (642, 657, 741, 738), (652, 646, 736, 733), (670, 636, 718, 719), (661, 660, 744, 723), (703, 713, 750, 751), (643, 652, 733, 721), (712, 707, 743, 746)])
me_cube_001.polygons.foreach_set('material_index', [2, 2, 1, 2, 2, 0, 2, 2, 1, 2, 2, 0, 2, 2, 2, 0, 2, 0, 0, 2, 1, 0, 2, 0, 0, 2, 1, 0, 2, 0, 2, 1, 2, 0, 1, 1, 1, 0, 1, 0, 0, 0, 0, 0, 0, 2, 0, 2, 2, 2, 2, 2, 2, 2, 2, 2, 2, 2, 2, 2, 2, 2, 2, 2, 2, 0, 2, 0, 2, 2, 0, 0, 2, 2, 0, 2, 2, 2, 2, 2, 2, 2, 2, 2, 1, 2, 0, 2, 2, 0, 2, 2, 0, 2, 1, 2, 0, 2, 1, 2, 0, 2, 1, 2, 0, 2, 1, 2, 0, 0, 2, 0, 1, 2, 0, 0, 2, 0, 2, 0, 2, 0, 2, 2, 2, 1, 2, 0, 0, 2, 1, 2, 2, 2, 2, 2, 2, 2, 2, 2, 0, 2, 2, 0, 0, 2, 2, 0, 2, 2, 1, 2, 2, 0, 2, 2, 1, 2, 2, 0, 2, 2, 2, 0, 2, 0, 0, 2, 1, 0, 2, 2, 0, 0, 2, 2, 0, 2, 2, 2, 2, 2, 2, 2, 2, 2, 2, 0, 2, 2, 0, 1, 2, 2, 0, 2, 2, 0, 2, 2, 0, 1, 2, 1, 2, 0, 0, 2, 2, 2, 0, 2, 0, 0, 2, 1, 0, 2, 0, 0, 2, 1, 0, 2, 0, 2, 1, 2, 0, 2, 1, 2, 1, 0, 2, 2, 0, 2, 2, 2, 2, 2, 2, 2, 2, 0, 2, 2, 0, 1, 2, 2, 0, 2, 2, 0, 2, 2, 0, 1, 2, 1, 2, 0, 2, 1, 2, 0, 2, 0, 1, 2, 0, 0, 2, 0, 2, 1, 0, 2, 2, 0, 2, 2, 0, 2, 2, 1, 0, 2, 2, 0, 2, 2, 2, 2, 2, 2, 2, 2, 2, 2, 0, 2, 2, 0, 0, 2, 2, 2, 2, 1, 2, 2, 0, 2, 2, 1, 2, 2, 0, 2, 2, 0, 0, 2, 2, 0, 2, 2, 2, 2, 2, 2, 2, 2, 2, 2, 0, 2, 2, 0, 1, 2, 2, 0, 2, 2, 0, 2, 2, 0, 0, 2, 2, 0, 2, 2, 1, 2, 2, 0, 2, 2, 1, 2, 2, 0, 2, 2, 2, 0, 2, 0, 0, 2, 1, 0, 2, 1, 2, 0, 2, 1, 2, 0, 2, 0, 1, 2, 0, 0, 2, 0, 1, 2, 0, 0, 2, 0, 2, 2, 2, 0, 2, 2, 1, 2, 2, 0, 2, 2, 1, 2, 2, 0, 2, 0, 2, 0, 0, 2, 1, 0, 2, 0, 0, 2, 1, 0, 2, 0, 2, 1, 2, 0, 2, 1, 2, 1, 0, 2, 2, 0, 2, 2, 0, 2, 2, 2, 2, 2, 2, 2, 2, 2, 2, 0, 2, 2, 0, 1, 2, 2, 0, 2, 2, 0, 2, 2, 0, 1, 2, 1, 2, 0, 2, 1, 2, 0, 2, 0, 1, 2, 0, 0, 2, 0, 2, 0, 2, 1, 0, 2, 0, 2, 2, 2, 2, 0, 2, 0, 0, 0, 2, 2, 2, 0, 2, 2, 1, 2, 2, 0, 2, 2, 1, 2, 2, 0, 2, 2, 0, 0, 2, 2, 0, 2, 2, 2, 2, 2, 2, 2, 2, 2, 2, 0, 2, 2, 0, 1, 0, 1, 0, 0, 0, 0, 1, 0, 0, 0, 0, 0, 2, 1, 2, 2, 2, 2, 2, 2, 2, 2, 2, 2, 2, 2, 2, 2, 2, 2, 2, 2, 0, 0, 1, 2, 1, 2, 0, 2, 1, 2, 0, 2, 0, 1, 2, 0, 0, 2, 0, 1, 2, 0, 2, 2, 0, 2, 1, 2, 0, 2, 1, 2, 2, 0, 2, 2, 2, 2, 2, 2, 2, 2, 2, 2, 2, 2, 2, 2, 2, 2, 2, 0, 2, 2, 2, 0, 0, 0, 2, 0, 2, 2, 2, 2, 2, 2, 2, 2, 2, 2, 2, 2, 2, 2, 2, 2, 0, 1, 0, 1, 1, 0, 0, 0, 0, 0, 0, 1, 0, 2, 0, 2, 1, 0, 0, 0, 0, 0, 0, 1, 1, 1, 0, 1, 0, 0, 0, 0, 0, 0, 0, 0, 0, 0, 0, 0, 2, 2, 2, 2, 2, 2, 2, 2, 2, 2, 2, 2, 2, 2, 2, 2, 2, 2, 2, 2, 2, 2, 2, 2, 2, 2, 2, 2, 2, 2, 2, 2, 2, 2, 2, 2, 2, 2, 2, 2, 2, 2, 2, 2, 2, 2, 2, 2, 2, 2, 2, 2, 2, 2, 2, 2, 2, 2, 2, 2, 2, 2, 2, 2, 2, 2, 2, 2, 2, 2])
_uv = me_cube_001.uv_layers.new(name='UVMap')
_uv.uv.foreach_set('vector', [0.625, 0.5, 0.625, 0.5, 0.625, 0.5, 0.625, 0.5, 0.8162, 0.5, 0.8015, 0.5, 0.8015, 0.5, 0.8162, 0.5, 0.375, 0.4792, 0.375, 0.5, 0.375, 0.5, 0.375, 0.4792, 0.625, 0.25, 0.625, 0.25, 0.625, 0.25, 0.625, 0.25, 0.8309, 0.5, 0.8162, 0.5, 0.8162, 0.5, 0.8309, 0.5, 0.625, 0.4792, 0.625, 0.4583, 0.625, 0.4583, 0.625, 0.4792, 0.625, 0.25, 0.625, 0.25, 0.625, 0.25, 0.625, 0.25, 0.8456, 0.5, 0.8309, 0.5, 0.8309, 0.5, 0.8456, 0.5, 0.625, 0.4583, 0.625, 0.4375, 0.625, 0.4375, 0.625, 0.4583, 0.8603, 0.5, 0.8456, 0.5, 0.8456, 0.5, 0.8603, 0.5, 0.625, 0.5, 0.625, 0.5, 0.625, 0.5, 0.625, 0.5, 0.375, 0.25, 0.375, 0.25, 0.375, 0.25, 0.375, 0.25, 0.875, 0.5, 0.8603, 0.5, 0.8603, 0.5, 0.875, 0.5, 0.625, 0.5, 0.625, 0.5, 0.625, 0.5, 0.625, 0.5, 0.6397, 0.5, 0.6544, 0.5, 0.6544, 0.5, 0.6397, 0.5, 0.625, 0.25, 0.375, 0.25, 0.375, 0.25, 0.625, 0.25, 0.6544, 0.5, 0.6691, 0.5, 0.6691, 0.5, 0.6544, 0.5, 0.625, 0.2917, 0.625, 0.2708, 0.625, 0.2708, 0.625, 0.2917, 0.375, 0.5, 0.625, 0.5, 0.625, 0.5, 0.375, 0.5, 0.6691, 0.5, 0.6838, 0.5, 0.6838, 0.5, 0.6691, 0.5, 0.625, 0.2708, 0.625, 0.25, 0.625, 0.25, 0.625, 0.2708, 0.625, 0.3656, 0.625, 0.3125, 0.625, 0.3125, 0.625, 0.3656, 0.6838, 0.5, 0.6985, 0.5, 0.6985, 0.5, 0.6838, 0.5, 0.375, 0.2708, 0.375, 0.2917, 0.375, 0.2917, 0.375, 0.2708, 0.375, 0.3125, 0.375, 0.3656, 0.375, 0.3656, 0.375, 0.3125, 0.6985, 0.5, 0.7132, 0.5, 0.7132, 0.5, 0.6985, 0.5, 0.375, 0.2917, 0.375, 0.3125, 0.375, 0.3125, 0.375, 0.2917, 0.625, 0.4375, 0.625, 0.3844, 0.625, 0.3844, 0.625, 0.4375, 0.7132, 0.5, 0.7279, 0.5, 0.7279, 0.5, 0.7132, 0.5, 0.375, 0.3844, 0.375, 0.4375, 0.375, 0.4375, 0.375, 0.3844, 0.7279, 0.5, 0.7426, 0.5, 0.7426, 0.5, 0.7279, 0.5, 0.625, 0.3125, 0.625, 0.2917, 0.625, 0.2917, 0.625, 0.3125, 0.7426, 0.5, 0.7574, 0.5, 0.7574, 0.5, 0.7426, 0.5, 0.375, 0.5, 0.625, 0.5, 0.625, 0.5, 0.375, 0.5, 0.375, 0.4792, 0.625, 0.4792, 0.625, 0.5, 0.375, 0.5, 0.375, 0.2917, 0.625, 0.2917, 0.625, 0.3125, 0.375, 0.3125, 0.375, 0.25, 0.625, 0.25, 0.625, 0.2708, 0.375, 0.2708, 0.375, 0.2708, 0.625, 0.2708, 0.625, 0.2917, 0.375, 0.2917, 0.375, 0.4375, 0.625, 0.4375, 0.625, 0.4583, 0.375, 0.4583, 0.375, 0.4583, 0.625, 0.4583, 0.625, 0.4792, 0.375, 0.4792, 0.625, 0.25, 0.375, 0.25, 0.375, 0.25, 0.625, 0.25, 0.625, 0.375, 0.375, 0.375, 0.375, 0.3656, 0.625, 0.3656, 0.375, 0.3844, 0.625, 0.3844, 0.625, 0.4375, 0.375, 0.4375, 0.375, 0.3125, 0.625, 0.3125, 0.625, 0.3656, 0.375, 0.3656, 0.375, 0.5, 0.625, 0.5, 0.625, 0.5, 0.375, 0.5, 0.625, 0.5, 0.625, 0.5, 0.625, 0.5, 0.625, 0.5, 0.625, 0.25, 0.375, 0.25, 0.375, 0.25, 0.625, 0.25, 0.625, 0.25, 0.625, 0.25, 0.625, 0.25, 0.625, 0.25, 0.625, 0.5, 0.625, 0.5, 0.6397, 0.5, 0.6397, 0.5, 0.6397, 0.5, 0.6397, 0.5, 0.6544, 0.5, 0.6544, 0.5, 0.6544, 0.5, 0.6544, 0.5, 0.6691, 0.5, 0.6691, 0.5, 0.6691, 0.5, 0.6691, 0.5, 0.6838, 0.5, 0.6838, 0.5, 0.6838, 0.5, 0.6838, 0.5, 0.6985, 0.5, 0.6985, 0.5, 0.6985, 0.5, 0.6985, 0.5, 0.7132, 0.5, 0.7132, 0.5, 0.7132, 0.5, 0.7132, 0.5, 0.7279, 0.5, 0.7279, 0.5, 0.7279, 0.5, 0.7279, 0.5, 0.7426, 0.5, 0.7426, 0.5, 0.7426, 0.5, 0.7426, 0.5, 0.7574, 0.5, 0.7574, 0.5, 0.7574, 0.5, 0.7574, 0.5, 0.7721, 0.5, 0.7721, 0.5, 0.7721, 0.5, 0.7721, 0.5, 0.7868, 0.5, 0.7868, 0.5, 0.7868, 0.5, 0.7868, 0.5, 0.8015, 0.5, 0.8015, 0.5, 0.8015, 0.5, 0.8015, 0.5, 0.8162, 0.5, 0.8162, 0.5, 0.8162, 0.5, 0.8162, 0.5, 0.8309, 0.5, 0.8309, 0.5, 0.8309, 0.5, 0.8309, 0.5, 0.8456, 0.5, 0.8456, 0.5, 0.8456, 0.5, 0.8456, 0.5, 0.8603, 0.5, 0.8603, 0.5, 0.8603, 0.5, 0.8603, 0.5, 0.875, 0.5, 0.875, 0.5, 0.625, 0.3844, 0.375, 0.3844, 0.375, 0.375, 0.625, 0.375, 0.625, 0.5, 0.625, 0.5, 0.625, 0.5, 0.625, 0.5, 0.375, 0.4792, 0.375, 0.4583, 0.375, 0.4583, 0.375, 0.4792, 0.7868, 0.5, 0.8015, 0.5, 0.8015, 0.5, 0.7868, 0.5, 0.625, 0.25, 0.625, 0.25, 0.625, 0.25, 0.625, 0.25, 0.375, 0.5, 0.375, 0.5, 0.375, 0.5, 0.375, 0.5, 0.625, 0.3656, 0.625, 0.375, 0.625, 0.375, 0.625, 0.3656, 0.7721, 0.5, 0.7868, 0.5, 0.7868, 0.5, 0.7721, 0.5, 0.875, 0.5, 0.875, 0.5, 0.875, 0.5, 0.875, 0.5, 0.375, 0.3844, 0.375, 0.375, 0.375, 0.375, 0.375, 0.3844, 0.7574, 0.5, 0.7721, 0.5, 0.7721, 0.5, 0.7574, 0.5, 0.625, 0.5, 0.625, 0.5, 0.625, 0.5, 0.625, 0.5, 0.7426, 0.5, 0.7574, 0.5, 0.7574, 0.5, 0.7426, 0.5, 0.6397, 0.5, 0.625, 0.5, 0.625, 0.5, 0.6397, 0.5, 0.7279, 0.5, 0.7426, 0.5, 0.7426, 0.5, 0.7279, 0.5, 0.625, 0.5, 0.6397, 0.5, 0.6397, 0.5, 0.625, 0.5, 0.7132, 0.5, 0.7279, 0.5, 0.7279, 0.5, 0.7132, 0.5, 0.875, 0.5, 0.8603, 0.5, 0.8603, 0.5, 0.875, 0.5, 0.6985, 0.5, 0.7132, 0.5, 0.7132, 0.5, 0.6985, 0.5, 0.375, 0.2708, 0.375, 0.25, 0.375, 0.25, 0.375, 0.2708, 0.8603, 0.5, 0.8456, 0.5, 0.8456, 0.5, 0.8603, 0.5, 0.625, 0.5, 0.625, 0.5, 0.625, 0.5, 0.625, 0.5, 0.6838, 0.5, 0.6985, 0.5, 0.6985, 0.5, 0.6838, 0.5, 0.8456, 0.5, 0.8309, 0.5, 0.8309, 0.5, 0.8456, 0.5, 0.375, 0.5, 0.375, 0.5, 0.375, 0.5, 0.375, 0.5, 0.6691, 0.5, 0.6838, 0.5, 0.6838, 0.5, 0.6691, 0.5, 0.8309, 0.5, 0.8162, 0.5, 0.8162, 0.5, 0.8309, 0.5, 0.375, 0.25, 0.375, 0.25, 0.375, 0.25, 0.375, 0.25, 0.6544, 0.5, 0.6691, 0.5, 0.6691, 0.5, 0.6544, 0.5, 0.625, 0.4792, 0.625, 0.5, 0.625, 0.5, 0.625, 0.4792, 0.8162, 0.5, 0.8015, 0.5, 0.8015, 0.5, 0.8162, 0.5, 0.625, 0.25, 0.625, 0.25, 0.625, 0.25, 0.625, 0.25, 0.6397, 0.5, 0.6544, 0.5, 0.6544, 0.5, 0.6397, 0.5, 0.375, 0.4583, 0.375, 0.4375, 0.375, 0.4375, 0.375, 0.4583, 0.8015, 0.5, 0.7868, 0.5, 0.7868, 0.5, 0.8015, 0.5, 0.625, 0.375, 0.625, 0.3844, 0.625, 0.3844, 0.625, 0.375, 0.7868, 0.5, 0.7721, 0.5, 0.7721, 0.5, 0.7868, 0.5, 0.625, 0.2917, 0.625, 0.3125, 0.625, 0.3125, 0.625, 0.2917, 0.7721, 0.5, 0.7574, 0.5, 0.7574, 0.5, 0.7721, 0.5, 0.375, 0.375, 0.375, 0.3656, 0.375, 0.3656, 0.375, 0.375, 0.7574, 0.5, 0.7426, 0.5, 0.7426, 0.5, 0.7574, 0.5, 0.375, 0.3125, 0.375, 0.2917, 0.375, 0.2917, 0.375, 0.3125, 0.7426, 0.5, 0.7279, 0.5, 0.7279, 0.5, 0.7426, 0.5, 0.375, 0.4375, 0.375, 0.3844, 0.375, 0.3844, 0.375, 0.4375, 0.375, 0.2917, 0.375, 0.2708, 0.375, 0.2708, 0.375, 0.2917, 0.7279, 0.5, 0.7132, 0.5, 0.7132, 0.5, 0.7279, 0.5, 0.625, 0.3844, 0.625, 0.4375, 0.625, 0.4375, 0.625, 0.3844, 0.625, 0.25, 0.625, 0.2708, 0.625, 0.2708, 0.625, 0.25, 0.7132, 0.5, 0.6985, 0.5, 0.6985, 0.5, 0.7132, 0.5, 0.375, 0.3656, 0.375, 0.3125, 0.375, 0.3125, 0.375, 0.3656, 0.625, 0.2708, 0.625, 0.2917, 0.625, 0.2917, 0.625, 0.2708, 0.6985, 0.5, 0.6838, 0.5, 0.6838, 0.5, 0.6985, 0.5, 0.625, 0.3125, 0.625, 0.3656, 0.625, 0.3656, 0.625, 0.3125, 0.6838, 0.5, 0.6691, 0.5, 0.6691, 0.5, 0.6838, 0.5, 0.625, 0.5, 0.375, 0.5, 0.375, 0.5, 0.625, 0.5, 0.6691, 0.5, 0.6544, 0.5, 0.6544, 0.5, 0.6691, 0.5, 0.375, 0.25, 0.625, 0.25, 0.625, 0.25, 0.375, 0.25, 0.625, 0.5, 0.625, 0.5, 0.625, 0.5, 0.625, 0.5, 0.6544, 0.5, 0.6397, 0.5, 0.6397, 0.5, 0.6544, 0.5, 0.625, 0.5, 0.625, 0.5, 0.625, 0.5, 0.625, 0.5, 0.625, 0.4375, 0.625, 0.4583, 0.625, 0.4583, 0.625, 0.4375, 0.8603, 0.5, 0.875, 0.5, 0.875, 0.5, 0.8603, 0.5, 0.375, 0.25, 0.375, 0.25, 0.375, 0.25, 0.375, 0.25, 0.625, 0.4583, 0.625, 0.4792, 0.625, 0.4792, 0.625, 0.4583, 0.8456, 0.5, 0.8603, 0.5, 0.8603, 0.5, 0.8456, 0.5, 0.375, 0.5, 0.375, 0.4792, 0.375, 0.4792, 0.375, 0.5, 0.8309, 0.5, 0.8456, 0.5, 0.8456, 0.5, 0.8309, 0.5, 0.625, 0.25, 0.625, 0.25, 0.625, 0.25, 0.625, 0.25, 0.8162, 0.5, 0.8309, 0.5, 0.8309, 0.5, 0.8162, 0.5, 0.625, 0.25, 0.625, 0.25, 0.625, 0.25, 0.625, 0.25, 0.8015, 0.5, 0.8162, 0.5, 0.8162, 0.5, 0.8015, 0.5, 0.625, 0.5, 0.6397, 0.5, 0.6397, 0.5, 0.625, 0.5, 0.7574, 0.5, 0.7426, 0.5, 0.7426, 0.5, 0.7574, 0.5, 0.625, 0.5, 0.625, 0.5, 0.625, 0.5, 0.625, 0.5, 0.7721, 0.5, 0.7574, 0.5, 0.7574, 0.5, 0.7721, 0.5, 0.375, 0.375, 0.375, 0.3844, 0.375, 0.3844, 0.375, 0.375, 0.875, 0.5, 0.875, 0.5, 0.875, 0.5, 0.875, 0.5, 0.7868, 0.5, 0.7721, 0.5, 0.7721, 0.5, 0.7868, 0.5, 0.625, 0.375, 0.625, 0.3656, 0.625, 0.3656, 0.625, 0.375, 0.375, 0.5, 0.375, 0.5, 0.375, 0.5, 0.375, 0.5, 0.625, 0.25, 0.625, 0.25, 0.625, 0.25, 0.625, 0.25, 0.8015, 0.5, 0.7868, 0.5, 0.7868, 0.5, 0.8015, 0.5, 0.375, 0.4583, 0.375, 0.4792, 0.375, 0.4792, 0.375, 0.4583, 0.625, 0.5, 0.625, 0.5, 0.625, 0.5, 0.625, 0.5, 0.8162, 0.5, 0.8015, 0.5, 0.8015, 0.5, 0.8162, 0.5, 0.375, 0.4792, 0.375, 0.5, 0.375, 0.5, 0.375, 0.4792, 0.625, 0.25, 0.625, 0.25, 0.625, 0.25, 0.625, 0.25, 0.8309, 0.5, 0.8162, 0.5, 0.8162, 0.5, 0.8309, 0.5, 0.625, 0.4792, 0.625, 0.4583, 0.625, 0.4583, 0.625, 0.4792, 0.625, 0.25, 0.625, 0.25, 0.625, 0.25, 0.625, 0.25, 0.8456, 0.5, 0.8309, 0.5, 0.8309, 0.5, 0.8456, 0.5, 0.625, 0.4583, 0.625, 0.4375, 0.625, 0.4375, 0.625, 0.4583, 0.8603, 0.5, 0.8456, 0.5, 0.8456, 0.5, 0.8603, 0.5, 0.625, 0.5, 0.625, 0.5, 0.625, 0.5, 0.625, 0.5, 0.375, 0.25, 0.375, 0.25, 0.375, 0.25, 0.375, 0.25, 0.875, 0.5, 0.8603, 0.5, 0.8603, 0.5, 0.875, 0.5, 0.625, 0.5, 0.625, 0.5, 0.625, 0.5, 0.625, 0.5, 0.6397, 0.5, 0.6544, 0.5, 0.6544, 0.5, 0.6397, 0.5, 0.625, 0.25, 0.375, 0.25, 0.375, 0.25, 0.625, 0.25, 0.6544, 0.5, 0.6691, 0.5, 0.6691, 0.5, 0.6544, 0.5, 0.625, 0.2917, 0.625, 0.2708, 0.625, 0.2708, 0.625, 0.2917, 0.375, 0.5, 0.625, 0.5, 0.625, 0.5, 0.375, 0.5, 0.6691, 0.5, 0.6838, 0.5, 0.6838, 0.5, 0.6691, 0.5, 0.625, 0.2708, 0.625, 0.25, 0.625, 0.25, 0.625, 0.2708, 0.375, 0.4583, 0.375, 0.4792, 0.375, 0.4792, 0.375, 0.4583, 0.8015, 0.5, 0.7868, 0.5, 0.7868, 0.5, 0.8015, 0.5, 0.625, 0.25, 0.625, 0.25, 0.625, 0.25, 0.625, 0.25, 0.375, 0.5, 0.375, 0.5, 0.375, 0.5, 0.375, 0.5, 0.625, 0.375, 0.625, 0.3656, 0.625, 0.3656, 0.625, 0.375, 0.7868, 0.5, 0.7721, 0.5, 0.7721, 0.5, 0.7868, 0.5, 0.875, 0.5, 0.875, 0.5, 0.875, 0.5, 0.875, 0.5, 0.375, 0.375, 0.375, 0.3844, 0.375, 0.3844, 0.375, 0.375, 0.7721, 0.5, 0.7574, 0.5, 0.7574, 0.5, 0.7721, 0.5, 0.625, 0.5, 0.625, 0.5, 0.625, 0.5, 0.625, 0.5, 0.7574, 0.5, 0.7426, 0.5, 0.7426, 0.5, 0.7574, 0.5, 0.625, 0.5, 0.6397, 0.5, 0.6397, 0.5, 0.625, 0.5, 0.7426, 0.5, 0.7279, 0.5, 0.7279, 0.5, 0.7426, 0.5, 0.6397, 0.5, 0.625, 0.5, 0.625, 0.5, 0.6397, 0.5, 0.7279, 0.5, 0.7132, 0.5, 0.7132, 0.5, 0.7279, 0.5, 0.8603, 0.5, 0.875, 0.5, 0.875, 0.5, 0.8603, 0.5, 0.7132, 0.5, 0.6985, 0.5, 0.6985, 0.5, 0.7132, 0.5, 0.8456, 0.5, 0.8603, 0.5, 0.8603, 0.5, 0.8456, 0.5, 0.625, 0.5, 0.625, 0.5, 0.625, 0.5, 0.625, 0.5, 0.6985, 0.5, 0.6838, 0.5, 0.6838, 0.5, 0.6985, 0.5, 0.8309, 0.5, 0.8456, 0.5, 0.8456, 0.5, 0.8309, 0.5, 0.375, 0.5, 0.375, 0.5, 0.375, 0.5, 0.375, 0.5, 0.375, 0.25, 0.375, 0.2708, 0.375, 0.2708, 0.375, 0.25, 0.6838, 0.5, 0.6691, 0.5, 0.6691, 0.5, 0.6838, 0.5, 0.8162, 0.5, 0.8309, 0.5, 0.8309, 0.5, 0.8162, 0.5, 0.375, 0.25, 0.375, 0.25, 0.375, 0.25, 0.375, 0.25, 0.6691, 0.5, 0.6544, 0.5, 0.6544, 0.5, 0.6691, 0.5, 0.8015, 0.5, 0.8162, 0.5, 0.8162, 0.5, 0.8015, 0.5, 0.625, 0.25, 0.625, 0.25, 0.625, 0.25, 0.625, 0.25, 0.6544, 0.5, 0.6397, 0.5, 0.6397, 0.5, 0.6544, 0.5, 0.7868, 0.5, 0.8015, 0.5, 0.8015, 0.5, 0.7868, 0.5, 0.625, 0.3844, 0.625, 0.375, 0.625, 0.375, 0.625, 0.3844, 0.625, 0.5, 0.625, 0.4792, 0.625, 0.4792, 0.625, 0.5, 0.7721, 0.5, 0.7868, 0.5, 0.7868, 0.5, 0.7721, 0.5, 0.375, 0.4375, 0.375, 0.4583, 0.375, 0.4583, 0.375, 0.4375, 0.7574, 0.5, 0.7721, 0.5, 0.7721, 0.5, 0.7574, 0.5, 0.375, 0.3656, 0.375, 0.375, 0.375, 0.375, 0.375, 0.3656, 0.375, 0.25, 0.375, 0.25, 0.375, 0.25, 0.375, 0.25, 0.875, 0.5, 0.8603, 0.5, 0.8603, 0.5, 0.875, 0.5, 0.625, 0.5, 0.625, 0.5, 0.625, 0.5, 0.625, 0.5, 0.6397, 0.5, 0.6544, 0.5, 0.6544, 0.5, 0.6397, 0.5, 0.625, 0.25, 0.375, 0.25, 0.375, 0.25, 0.625, 0.25, 0.6544, 0.5, 0.6691, 0.5, 0.6691, 0.5, 0.6544, 0.5, 0.625, 0.2917, 0.625, 0.2708, 0.625, 0.2708, 0.625, 0.2917, 0.375, 0.5, 0.625, 0.5, 0.625, 0.5, 0.375, 0.5, 0.6691, 0.5, 0.6838, 0.5, 0.6838, 0.5, 0.6691, 0.5, 0.625, 0.2708, 0.625, 0.25, 0.625, 0.25, 0.625, 0.2708, 0.625, 0.3656, 0.625, 0.3125, 0.625, 0.3125, 0.625, 0.3656, 0.6838, 0.5, 0.6985, 0.5, 0.6985, 0.5, 0.6838, 0.5, 0.375, 0.2708, 0.375, 0.2917, 0.375, 0.2917, 0.375, 0.2708, 0.375, 0.3125, 0.375, 0.3656, 0.375, 0.3656, 0.375, 0.3125, 0.6985, 0.5, 0.7132, 0.5, 0.7132, 0.5, 0.6985, 0.5, 0.375, 0.2917, 0.375, 0.3125, 0.375, 0.3125, 0.375, 0.2917, 0.625, 0.4375, 0.625, 0.3844, 0.625, 0.3844, 0.625, 0.4375, 0.7132, 0.5, 0.7279, 0.5, 0.7279, 0.5, 0.7132, 0.5, 0.375, 0.3844, 0.375, 0.4375, 0.375, 0.4375, 0.375, 0.3844, 0.7279, 0.5, 0.7426, 0.5, 0.7426, 0.5, 0.7279, 0.5, 0.625, 0.3125, 0.625, 0.2917, 0.625, 0.2917, 0.625, 0.3125, 0.7426, 0.5, 0.7574, 0.5, 0.7574, 0.5, 0.7426, 0.5, 0.375, 0.3656, 0.375, 0.375, 0.375, 0.375, 0.375, 0.3656, 0.7574, 0.5, 0.7721, 0.5, 0.7721, 0.5, 0.7574, 0.5, 0.375, 0.4375, 0.375, 0.4583, 0.375, 0.4583, 0.375, 0.4375, 0.7721, 0.5, 0.7868, 0.5, 0.7868, 0.5, 0.7721, 0.5, 0.625, 0.5, 0.625, 0.4792, 0.625, 0.4792, 0.625, 0.5, 0.625, 0.3844, 0.625, 0.375, 0.625, 0.375, 0.625, 0.3844, 0.7868, 0.5, 0.8015, 0.5, 0.8015, 0.5, 0.7868, 0.5, 0.6544, 0.5, 0.6397, 0.5, 0.6397, 0.5, 0.6544, 0.5, 0.625, 0.25, 0.625, 0.25, 0.625, 0.25, 0.625, 0.25, 0.8015, 0.5, 0.8162, 0.5, 0.8162, 0.5, 0.8015, 0.5, 0.6691, 0.5, 0.6544, 0.5, 0.6544, 0.5, 0.6691, 0.5, 0.7426, 0.5, 0.7279, 0.5, 0.7279, 0.5, 0.7426, 0.5, 0.6397, 0.5, 0.625, 0.5, 0.625, 0.5, 0.6397, 0.5, 0.7279, 0.5, 0.7132, 0.5, 0.7132, 0.5, 0.7279, 0.5, 0.8603, 0.5, 0.875, 0.5, 0.875, 0.5, 0.8603, 0.5, 0.7132, 0.5, 0.6985, 0.5, 0.6985, 0.5, 0.7132, 0.5, 0.8456, 0.5, 0.8603, 0.5, 0.8603, 0.5, 0.8456, 0.5, 0.625, 0.5, 0.625, 0.5, 0.625, 0.5, 0.625, 0.5, 0.6985, 0.5, 0.6838, 0.5, 0.6838, 0.5, 0.6985, 0.5, 0.8309, 0.5, 0.8456, 0.5, 0.8456, 0.5, 0.8309, 0.5, 0.375, 0.5, 0.375, 0.5, 0.375, 0.5, 0.375, 0.5, 0.375, 0.25, 0.375, 0.2708, 0.375, 0.2708, 0.375, 0.25, 0.6838, 0.5, 0.6691, 0.5, 0.6691, 0.5, 0.6838, 0.5, 0.8162, 0.5, 0.8309, 0.5, 0.8309, 0.5, 0.8162, 0.5, 0.375, 0.25, 0.375, 0.25, 0.375, 0.25, 0.375, 0.25, 0.6691, 0.5, 0.6544, 0.5, 0.6544, 0.5, 0.6691, 0.5, 0.8015, 0.5, 0.8162, 0.5, 0.8162, 0.5, 0.8015, 0.5, 0.625, 0.25, 0.625, 0.25, 0.625, 0.25, 0.625, 0.25, 0.6544, 0.5, 0.6397, 0.5, 0.6397, 0.5, 0.6544, 0.5, 0.7868, 0.5, 0.8015, 0.5, 0.8015, 0.5, 0.7868, 0.5, 0.625, 0.3844, 0.625, 0.375, 0.625, 0.375, 0.625, 0.3844, 0.625, 0.5, 0.625, 0.4792, 0.625, 0.4792, 0.625, 0.5, 0.7721, 0.5, 0.7868, 0.5, 0.7868, 0.5, 0.7721, 0.5, 0.375, 0.4375, 0.375, 0.4583, 0.375, 0.4583, 0.375, 0.4375, 0.7574, 0.5, 0.7721, 0.5, 0.7721, 0.5, 0.7574, 0.5, 0.375, 0.3656, 0.375, 0.375, 0.375, 0.375, 0.375, 0.3656, 0.7426, 0.5, 0.7574, 0.5, 0.7574, 0.5, 0.7426, 0.5, 0.625, 0.3125, 0.625, 0.2917, 0.625, 0.2917, 0.625, 0.3125, 0.7279, 0.5, 0.7426, 0.5, 0.7426, 0.5, 0.7279, 0.5, 0.375, 0.3844, 0.375, 0.4375, 0.375, 0.4375, 0.375, 0.3844, 0.7132, 0.5, 0.7279, 0.5, 0.7279, 0.5, 0.7132, 0.5, 0.625, 0.4375, 0.625, 0.3844, 0.625, 0.3844, 0.625, 0.4375, 0.375, 0.2917, 0.375, 0.3125, 0.375, 0.3125, 0.375, 0.2917, 0.6985, 0.5, 0.7132, 0.5, 0.7132, 0.5, 0.6985, 0.5, 0.375, 0.3125, 0.375, 0.3656, 0.375, 0.3656, 0.375, 0.3125, 0.375, 0.2708, 0.375, 0.2917, 0.375, 0.2917, 0.375, 0.2708, 0.6838, 0.5, 0.6985, 0.5, 0.6985, 0.5, 0.6838, 0.5, 0.625, 0.3656, 0.625, 0.3125, 0.625, 0.3125, 0.625, 0.3656, 0.7721, 0.5, 0.7868, 0.5, 0.7868, 0.5, 0.7721, 0.5, 0.625, 0.5, 0.625, 0.4792, 0.625, 0.4792, 0.625, 0.5, 0.625, 0.3844, 0.625, 0.375, 0.625, 0.375, 0.625, 0.3844, 0.7868, 0.5, 0.8015, 0.5, 0.8015, 0.5, 0.7868, 0.5, 0.6544, 0.5, 0.6397, 0.5, 0.6397, 0.5, 0.6544, 0.5, 0.625, 0.25, 0.625, 0.25, 0.625, 0.25, 0.625, 0.25, 0.8015, 0.5, 0.8162, 0.5, 0.8162, 0.5, 0.8015, 0.5, 0.6691, 0.5, 0.6544, 0.5, 0.6544, 0.5, 0.6691, 0.5, 0.375, 0.25, 0.375, 0.25, 0.375, 0.25, 0.375, 0.25, 0.8162, 0.5, 0.8309, 0.5, 0.8309, 0.5, 0.8162, 0.5, 0.6838, 0.5, 0.6691, 0.5, 0.6691, 0.5, 0.6838, 0.5, 0.375, 0.25, 0.375, 0.2708, 0.375, 0.2708, 0.375, 0.25, 0.375, 0.5, 0.375, 0.5, 0.375, 0.5, 0.375, 0.5, 0.8309, 0.5, 0.8456, 0.5, 0.8456, 0.5, 0.8309, 0.5, 0.6985, 0.5, 0.6838, 0.5, 0.6838, 0.5, 0.6985, 0.5, 0.625, 0.5, 0.625, 0.5, 0.625, 0.5, 0.625, 0.5, 0.8456, 0.5, 0.8603, 0.5, 0.8603, 0.5, 0.8456, 0.5, 0.7132, 0.5, 0.6985, 0.5, 0.6985, 0.5, 0.7132, 0.5, 0.8603, 0.5, 0.875, 0.5, 0.875, 0.5, 0.8603, 0.5, 0.7279, 0.5, 0.7132, 0.5, 0.7132, 0.5, 0.7279, 0.5, 0.6397, 0.5, 0.625, 0.5, 0.625, 0.5, 0.6397, 0.5, 0.7426, 0.5, 0.7279, 0.5, 0.7279, 0.5, 0.7426, 0.5, 0.625, 0.5, 0.6397, 0.5, 0.6397, 0.5, 0.625, 0.5, 0.7574, 0.5, 0.7426, 0.5, 0.7426, 0.5, 0.7574, 0.5, 0.625, 0.5, 0.625, 0.5, 0.625, 0.5, 0.625, 0.5, 0.7721, 0.5, 0.7574, 0.5, 0.7574, 0.5, 0.7721, 0.5, 0.375, 0.375, 0.375, 0.3844, 0.375, 0.3844, 0.375, 0.375, 0.875, 0.5, 0.875, 0.5, 0.875, 0.5, 0.875, 0.5, 0.7868, 0.5, 0.7721, 0.5, 0.7721, 0.5, 0.7868, 0.5, 0.625, 0.375, 0.625, 0.3656, 0.625, 0.3656, 0.625, 0.375, 0.375, 0.5, 0.375, 0.5, 0.375, 0.5, 0.375, 0.5, 0.625, 0.25, 0.625, 0.25, 0.625, 0.25, 0.625, 0.25, 0.8015, 0.5, 0.7868, 0.5, 0.7868, 0.5, 0.8015, 0.5, 0.625, 0.5, 0.625, 0.5, 0.625, 0.5, 0.625, 0.5, 0.8603, 0.5, 0.8456, 0.5, 0.8456, 0.5, 0.8603, 0.5, 0.625, 0.4583, 0.625, 0.4375, 0.625, 0.4375, 0.625, 0.4583, 0.8456, 0.5, 0.8309, 0.5, 0.8309, 0.5, 0.8456, 0.5, 0.625, 0.25, 0.625, 0.25, 0.625, 0.25, 0.625, 0.25, 0.625, 0.4792, 0.625, 0.4583, 0.625, 0.4583, 0.625, 0.4792, 0.8309, 0.5, 0.8162, 0.5, 0.8162, 0.5, 0.8309, 0.5, 0.625, 0.25, 0.625, 0.25, 0.625, 0.25, 0.625, 0.25, 0.375, 0.4792, 0.375, 0.5, 0.375, 0.5, 0.375, 0.4792, 0.8162, 0.5, 0.8015, 0.5, 0.8015, 0.5, 0.8162, 0.5, 0.625, 0.5, 0.625, 0.5, 0.625, 0.5, 0.625, 0.5, 0.375, 0.4583, 0.375, 0.4792, 0.375, 0.4792, 0.375, 0.4583, 0.8015, 0.5, 0.7868, 0.5, 0.7868, 0.5, 0.8015, 0.5, 0.625, 0.25, 0.625, 0.25, 0.625, 0.25, 0.625, 0.25, 0.375, 0.5, 0.375, 0.5, 0.375, 0.5, 0.375, 0.5, 0.625, 0.375, 0.625, 0.3656, 0.625, 0.3656, 0.625, 0.375, 0.7868, 0.5, 0.7721, 0.5, 0.7721, 0.5, 0.7868, 0.5, 0.875, 0.5, 0.875, 0.5, 0.875, 0.5, 0.875, 0.5, 0.375, 0.375, 0.375, 0.3844, 0.375, 0.3844, 0.375, 0.375, 0.7721, 0.5, 0.7574, 0.5, 0.7574, 0.5, 0.7721, 0.5, 0.625, 0.5, 0.625, 0.5, 0.625, 0.5, 0.625, 0.5, 0.7574, 0.5, 0.7426, 0.5, 0.7426, 0.5, 0.7574, 0.5, 0.625, 0.5, 0.6397, 0.5, 0.6397, 0.5, 0.625, 0.5, 0.7426, 0.5, 0.7279, 0.5, 0.7279, 0.5, 0.7426, 0.5, 0.6397, 0.5, 0.625, 0.5, 0.625, 0.5, 0.6397, 0.5, 0.7279, 0.5, 0.7132, 0.5, 0.7132, 0.5, 0.7279, 0.5, 0.8603, 0.5, 0.875, 0.5, 0.875, 0.5, 0.8603, 0.5, 0.7132, 0.5, 0.6985, 0.5, 0.6985, 0.5, 0.7132, 0.5, 0.8456, 0.5, 0.8603, 0.5, 0.8603, 0.5, 0.8456, 0.5, 0.625, 0.5, 0.625, 0.5, 0.625, 0.5, 0.625, 0.5, 0.6985, 0.5, 0.6838, 0.5, 0.6838, 0.5, 0.6985, 0.5, 0.8309, 0.5, 0.8456, 0.5, 0.8456, 0.5, 0.8309, 0.5, 0.375, 0.5, 0.375, 0.5, 0.375, 0.5, 0.375, 0.5, 0.375, 0.25, 0.375, 0.2708, 0.375, 0.2708, 0.375, 0.25, 0.6838, 0.5, 0.6691, 0.5, 0.6691, 0.5, 0.6838, 0.5, 0.8162, 0.5, 0.8309, 0.5, 0.8309, 0.5, 0.8162, 0.5, 0.375, 0.25, 0.375, 0.25, 0.375, 0.25, 0.375, 0.25, 0.625, 0.5, 0.625, 0.5, 0.625, 0.5, 0.625, 0.5, 0.7721, 0.5, 0.7574, 0.5, 0.7574, 0.5, 0.7721, 0.5, 0.375, 0.375, 0.375, 0.3844, 0.375, 0.3844, 0.375, 0.375, 0.875, 0.5, 0.875, 0.5, 0.875, 0.5, 0.875, 0.5, 0.7868, 0.5, 0.7721, 0.5, 0.7721, 0.5, 0.7868, 0.5, 0.625, 0.375, 0.625, 0.3656, 0.625, 0.3656, 0.625, 0.375, 0.375, 0.5, 0.375, 0.5, 0.375, 0.5, 0.375, 0.5, 0.625, 0.25, 0.625, 0.25, 0.625, 0.25, 0.625, 0.25, 0.8015, 0.5, 0.7868, 0.5, 0.7868, 0.5, 0.8015, 0.5, 0.375, 0.4583, 0.375, 0.4792, 0.375, 0.4792, 0.375, 0.4583, 0.625, 0.5, 0.625, 0.5, 0.625, 0.5, 0.625, 0.5, 0.8162, 0.5, 0.8015, 0.5, 0.8015, 0.5, 0.8162, 0.5, 0.375, 0.4792, 0.375, 0.5, 0.375, 0.5, 0.375, 0.4792, 0.625, 0.25, 0.625, 0.25, 0.625, 0.25, 0.625, 0.25, 0.8309, 0.5, 0.8162, 0.5, 0.8162, 0.5, 0.8309, 0.5, 0.625, 0.4792, 0.625, 0.4583, 0.625, 0.4583, 0.625, 0.4792, 0.625, 0.25, 0.625, 0.25, 0.625, 0.25, 0.625, 0.25, 0.8456, 0.5, 0.8309, 0.5, 0.8309, 0.5, 0.8456, 0.5, 0.625, 0.4583, 0.625, 0.4375, 0.625, 0.4375, 0.625, 0.4583, 0.8603, 0.5, 0.8456, 0.5, 0.8456, 0.5, 0.8603, 0.5, 0.625, 0.5, 0.625, 0.5, 0.625, 0.5, 0.625, 0.5, 0.375, 0.25, 0.375, 0.25, 0.375, 0.25, 0.375, 0.25, 0.875, 0.5, 0.8603, 0.5, 0.8603, 0.5, 0.875, 0.5, 0.625, 0.5, 0.625, 0.5, 0.625, 0.5, 0.625, 0.5, 0.6397, 0.5, 0.6544, 0.5, 0.6544, 0.5, 0.6397, 0.5, 0.625, 0.25, 0.375, 0.25, 0.375, 0.25, 0.625, 0.25, 0.6544, 0.5, 0.6691, 0.5, 0.6691, 0.5, 0.6544, 0.5, 0.625, 0.2917, 0.625, 0.2708, 0.625, 0.2708, 0.625, 0.2917, 0.375, 0.5, 0.625, 0.5, 0.625, 0.5, 0.375, 0.5, 0.6691, 0.5, 0.6838, 0.5, 0.6838, 0.5, 0.6691, 0.5, 0.625, 0.2708, 0.625, 0.25, 0.625, 0.25, 0.625, 0.2708, 0.625, 0.3656, 0.625, 0.3125, 0.625, 0.3125, 0.625, 0.3656, 0.6838, 0.5, 0.6985, 0.5, 0.6985, 0.5, 0.6838, 0.5, 0.375, 0.4375, 0.375, 0.4583, 0.375, 0.4583, 0.375, 0.4375, 0.7574, 0.5, 0.7721, 0.5, 0.7721, 0.5, 0.7574, 0.5, 0.375, 0.3656, 0.375, 0.375, 0.375, 0.375, 0.375, 0.3656, 0.7426, 0.5, 0.7574, 0.5, 0.7574, 0.5, 0.7426, 0.5, 0.625, 0.3125, 0.625, 0.2917, 0.625, 0.2917, 0.625, 0.3125, 0.7279, 0.5, 0.7426, 0.5, 0.7426, 0.5, 0.7279, 0.5, 0.375, 0.3844, 0.375, 0.4375, 0.375, 0.4375, 0.375, 0.3844, 0.7132, 0.5, 0.7279, 0.5, 0.7279, 0.5, 0.7132, 0.5, 0.625, 0.4375, 0.625, 0.3844, 0.625, 0.3844, 0.625, 0.4375, 0.375, 0.2917, 0.375, 0.3125, 0.375, 0.3125, 0.375, 0.2917, 0.6985, 0.5, 0.7132, 0.5, 0.7132, 0.5, 0.6985, 0.5, 0.375, 0.3125, 0.375, 0.3656, 0.375, 0.3656, 0.375, 0.3125, 0.375, 0.2708, 0.375, 0.2917, 0.375, 0.2917, 0.375, 0.2708, 0.6838, 0.5, 0.6985, 0.5, 0.6985, 0.5, 0.6838, 0.5, 0.625, 0.3656, 0.625, 0.3125, 0.625, 0.3125, 0.625, 0.3656, 0.625, 0.2708, 0.625, 0.25, 0.625, 0.25, 0.625, 0.2708, 0.6691, 0.5, 0.6838, 0.5, 0.6838, 0.5, 0.6691, 0.5, 0.375, 0.5, 0.625, 0.5, 0.625, 0.5, 0.375, 0.5, 0.625, 0.2917, 0.625, 0.2708, 0.625, 0.2708, 0.625, 0.2917, 0.6544, 0.5, 0.6691, 0.5, 0.6691, 0.5, 0.6544, 0.5, 0.625, 0.25, 0.375, 0.25, 0.375, 0.25, 0.625, 0.25, 0.6397, 0.5, 0.6544, 0.5, 0.6544, 0.5, 0.6397, 0.5, 0.625, 0.5, 0.625, 0.5, 0.625, 0.5, 0.625, 0.5, 0.875, 0.5, 0.8603, 0.5, 0.8603, 0.5, 0.875, 0.5, 0.375, 0.25, 0.375, 0.25, 0.375, 0.25, 0.375, 0.25, 0.625, 0.5, 0.625, 0.5, 0.625, 0.5, 0.625, 0.5, 0.8603, 0.5, 0.8456, 0.5, 0.8456, 0.5, 0.8603, 0.5, 0.625, 0.4583, 0.625, 0.4375, 0.625, 0.4375, 0.625, 0.4583, 0.8456, 0.5, 0.8309, 0.5, 0.8309, 0.5, 0.8456, 0.5, 0.625, 0.25, 0.625, 0.25, 0.625, 0.25, 0.625, 0.25, 0.625, 0.4792, 0.625, 0.4583, 0.625, 0.4583, 0.625, 0.4792, 0.8309, 0.5, 0.8162, 0.5, 0.8162, 0.5, 0.8309, 0.5, 0.625, 0.25, 0.625, 0.25, 0.625, 0.25, 0.625, 0.25, 0.375, 0.4792, 0.375, 0.5, 0.375, 0.5, 0.375, 0.4792, 0.8162, 0.5, 0.8015, 0.5, 0.8015, 0.5, 0.8162, 0.5, 0.625, 0.5, 0.625, 0.5, 0.625, 0.5, 0.625, 0.5, 0.375, 0.4583, 0.375, 0.4792, 0.375, 0.4792, 0.375, 0.4583, 0.6397, 0.5, 0.6544, 0.5, 0.6544, 0.5, 0.6397, 0.5, 0.625, 0.25, 0.375, 0.25, 0.375, 0.25, 0.625, 0.25, 0.6544, 0.5, 0.6691, 0.5, 0.6691, 0.5, 0.6544, 0.5, 0.625, 0.2917, 0.625, 0.2708, 0.625, 0.2708, 0.625, 0.2917, 0.375, 0.5, 0.625, 0.5, 0.625, 0.5, 0.375, 0.5, 0.6691, 0.5, 0.6838, 0.5, 0.6838, 0.5, 0.6691, 0.5, 0.625, 0.2708, 0.625, 0.25, 0.625, 0.25, 0.625, 0.2708, 0.625, 0.3656, 0.625, 0.3125, 0.625, 0.3125, 0.625, 0.3656, 0.6838, 0.5, 0.6985, 0.5, 0.6985, 0.5, 0.6838, 0.5, 0.375, 0.2708, 0.375, 0.2917, 0.375, 0.2917, 0.375, 0.2708, 0.375, 0.3125, 0.375, 0.3656, 0.375, 0.3656, 0.375, 0.3125, 0.6985, 0.5, 0.7132, 0.5, 0.7132, 0.5, 0.6985, 0.5, 0.375, 0.2917, 0.375, 0.3125, 0.375, 0.3125, 0.375, 0.2917, 0.625, 0.4375, 0.625, 0.3844, 0.625, 0.3844, 0.625, 0.4375, 0.7132, 0.5, 0.7279, 0.5, 0.7279, 0.5, 0.7132, 0.5, 0.375, 0.3844, 0.375, 0.4375, 0.375, 0.4375, 0.375, 0.3844, 0.7279, 0.5, 0.7426, 0.5, 0.7426, 0.5, 0.7279, 0.5, 0.625, 0.3125, 0.625, 0.2917, 0.625, 0.2917, 0.625, 0.3125, 0.7426, 0.5, 0.7574, 0.5, 0.7574, 0.5, 0.7426, 0.5, 0.375, 0.3656, 0.375, 0.375, 0.375, 0.375, 0.375, 0.3656, 0.7574, 0.5, 0.7721, 0.5, 0.7721, 0.5, 0.7574, 0.5, 0.375, 0.4375, 0.375, 0.4583, 0.375, 0.4583, 0.375, 0.4375, 0.7721, 0.5, 0.7868, 0.5, 0.7868, 0.5, 0.7721, 0.5, 0.625, 0.5, 0.625, 0.4792, 0.625, 0.4792, 0.625, 0.5, 0.625, 0.3844, 0.625, 0.375, 0.625, 0.375, 0.625, 0.3844, 0.7868, 0.5, 0.8015, 0.5, 0.8015, 0.5, 0.7868, 0.5, 0.6544, 0.5, 0.6397, 0.5, 0.6397, 0.5, 0.6544, 0.5, 0.625, 0.25, 0.625, 0.25, 0.625, 0.25, 0.625, 0.25, 0.8015, 0.5, 0.8162, 0.5, 0.8162, 0.5, 0.8015, 0.5, 0.6691, 0.5, 0.6544, 0.5, 0.6544, 0.5, 0.6691, 0.5, 0.375, 0.25, 0.375, 0.25, 0.375, 0.25, 0.375, 0.25, 0.8162, 0.5, 0.8309, 0.5, 0.8309, 0.5, 0.8162, 0.5, 0.6838, 0.5, 0.6691, 0.5, 0.6691, 0.5, 0.6838, 0.5, 0.7574, 0.5, 0.7426, 0.5, 0.7426, 0.5, 0.7574, 0.5, 0.625, 0.5, 0.6397, 0.5, 0.6397, 0.5, 0.625, 0.5, 0.7426, 0.5, 0.7279, 0.5, 0.7279, 0.5, 0.7426, 0.5, 0.6397, 0.5, 0.625, 0.5, 0.625, 0.5, 0.6397, 0.5, 0.7279, 0.5, 0.7132, 0.5, 0.7132, 0.5, 0.7279, 0.5, 0.8603, 0.5, 0.875, 0.5, 0.875, 0.5, 0.8603, 0.5, 0.7132, 0.5, 0.6985, 0.5, 0.6985, 0.5, 0.7132, 0.5, 0.8456, 0.5, 0.8603, 0.5, 0.8603, 0.5, 0.8456, 0.5, 0.625, 0.5, 0.625, 0.5, 0.625, 0.5, 0.625, 0.5, 0.6985, 0.5, 0.6838, 0.5, 0.6838, 0.5, 0.6985, 0.5, 0.8309, 0.5, 0.8456, 0.5, 0.8456, 0.5, 0.8309, 0.5, 0.375, 0.5, 0.375, 0.5, 0.375, 0.5, 0.375, 0.5, 0.375, 0.25, 0.375, 0.2708, 0.375, 0.2708, 0.375, 0.25, 0.6838, 0.5, 0.6691, 0.5, 0.6691, 0.5, 0.6838, 0.5, 0.8162, 0.5, 0.8309, 0.5, 0.8309, 0.5, 0.8162, 0.5, 0.375, 0.25, 0.375, 0.25, 0.375, 0.25, 0.375, 0.25, 0.6691, 0.5, 0.6544, 0.5, 0.6544, 0.5, 0.6691, 0.5, 0.8015, 0.5, 0.8162, 0.5, 0.8162, 0.5, 0.8015, 0.5, 0.625, 0.25, 0.625, 0.25, 0.625, 0.25, 0.625, 0.25, 0.6544, 0.5, 0.6397, 0.5, 0.6397, 0.5, 0.6544, 0.5, 0.7868, 0.5, 0.8015, 0.5, 0.8015, 0.5, 0.7868, 0.5, 0.625, 0.3844, 0.625, 0.375, 0.625, 0.375, 0.625, 0.3844, 0.625, 0.5, 0.625, 0.4792, 0.625, 0.4792, 0.625, 0.5, 0.7721, 0.5, 0.7868, 0.5, 0.7868, 0.5, 0.7721, 0.5, 0.375, 0.4375, 0.375, 0.4583, 0.375, 0.4583, 0.375, 0.4375, 0.7574, 0.5, 0.7721, 0.5, 0.7721, 0.5, 0.7574, 0.5, 0.375, 0.3656, 0.375, 0.375, 0.375, 0.375, 0.375, 0.3656, 0.7426, 0.5, 0.7574, 0.5, 0.7574, 0.5, 0.7426, 0.5, 0.625, 0.3125, 0.625, 0.2917, 0.625, 0.2917, 0.625, 0.3125, 0.7279, 0.5, 0.7426, 0.5, 0.7426, 0.5, 0.7279, 0.5, 0.375, 0.3844, 0.375, 0.4375, 0.375, 0.4375, 0.375, 0.3844, 0.7132, 0.5, 0.7279, 0.5, 0.7279, 0.5, 0.7132, 0.5, 0.625, 0.4375, 0.625, 0.3844, 0.625, 0.3844, 0.625, 0.4375, 0.375, 0.2917, 0.375, 0.3125, 0.375, 0.3125, 0.375, 0.2917, 0.6985, 0.5, 0.7132, 0.5, 0.7132, 0.5, 0.6985, 0.5, 0.375, 0.3125, 0.375, 0.3656, 0.375, 0.3656, 0.375, 0.3125, 0.375, 0.2708, 0.375, 0.2917, 0.375, 0.2917, 0.375, 0.2708, 0.7868, 0.5, 0.8015, 0.5, 0.8015, 0.5, 0.7868, 0.5, 0.625, 0.25, 0.625, 0.25, 0.625, 0.25, 0.625, 0.25, 0.8015, 0.5, 0.8162, 0.5, 0.8162, 0.5, 0.8015, 0.5, 0.375, 0.25, 0.375, 0.25, 0.375, 0.25, 0.375, 0.25, 0.8162, 0.5, 0.8309, 0.5, 0.8309, 0.5, 0.8162, 0.5, 0.375, 0.25, 0.375, 0.2708, 0.375, 0.2708, 0.375, 0.25, 0.375, 0.5, 0.375, 0.5, 0.375, 0.5, 0.375, 0.5, 0.8309, 0.5, 0.8456, 0.5, 0.8456, 0.5, 0.8309, 0.5, 0.625, 0.5, 0.625, 0.5, 0.625, 0.5, 0.625, 0.5, 0.8456, 0.5, 0.8603, 0.5, 0.8603, 0.5, 0.8456, 0.5, 0.8603, 0.5, 0.875, 0.5, 0.875, 0.5, 0.8603, 0.5, 0.625, 0.5, 0.6397, 0.5, 0.6397, 0.5, 0.625, 0.5, 0.625, 0.5, 0.625, 0.5, 0.625, 0.5, 0.625, 0.5, 0.375, 0.375, 0.375, 0.3844, 0.375, 0.3844, 0.375, 0.375, 0.875, 0.5, 0.875, 0.5, 0.875, 0.5, 0.875, 0.5, 0.625, 0.375, 0.625, 0.3656, 0.625, 0.3656, 0.625, 0.375, 0.375, 0.5, 0.375, 0.5, 0.375, 0.5, 0.375, 0.5, 0.375, 0.4583, 0.375, 0.4792, 0.375, 0.4792, 0.375, 0.4583, 0.625, 0.5, 0.625, 0.5, 0.625, 0.5, 0.625, 0.5, 0.625, 0.5, 0.625, 0.5, 0.625, 0.5, 0.625, 0.5, 0.875, 0.5, 0.8603, 0.5, 0.8603, 0.5, 0.875, 0.5, 0.375, 0.25, 0.375, 0.25, 0.375, 0.25, 0.375, 0.25, 0.625, 0.5, 0.625, 0.5, 0.625, 0.5, 0.625, 0.5, 0.8603, 0.5, 0.8456, 0.5, 0.8456, 0.5, 0.8603, 0.5, 0.625, 0.4583, 0.625, 0.4375, 0.625, 0.4375, 0.625, 0.4583, 0.8456, 0.5, 0.8309, 0.5, 0.8309, 0.5, 0.8456, 0.5, 0.625, 0.25, 0.625, 0.25, 0.625, 0.25, 0.625, 0.25, 0.625, 0.4792, 0.625, 0.4583, 0.625, 0.4583, 0.625, 0.4792, 0.8309, 0.5, 0.8162, 0.5, 0.8162, 0.5, 0.8309, 0.5, 0.625, 0.25, 0.625, 0.25, 0.625, 0.25, 0.625, 0.25, 0.375, 0.4792, 0.375, 0.5, 0.375, 0.5, 0.375, 0.4792, 0.8162, 0.5, 0.8015, 0.5, 0.8015, 0.5, 0.8162, 0.5, 0.625, 0.5, 0.625, 0.5, 0.625, 0.5, 0.625, 0.5, 0.375, 0.4583, 0.375, 0.4792, 0.375, 0.4792, 0.375, 0.4583, 0.8015, 0.5, 0.7868, 0.5, 0.7868, 0.5, 0.8015, 0.5, 0.625, 0.25, 0.625, 0.25, 0.625, 0.25, 0.625, 0.25, 0.375, 0.5, 0.375, 0.5, 0.375, 0.5, 0.375, 0.5, 0.625, 0.375, 0.625, 0.3656, 0.625, 0.3656, 0.625, 0.375, 0.7868, 0.5, 0.7721, 0.5, 0.7721, 0.5, 0.7868, 0.5, 0.875, 0.5, 0.875, 0.5, 0.875, 0.5, 0.875, 0.5, 0.375, 0.375, 0.375, 0.3844, 0.375, 0.3844, 0.375, 0.375, 0.7721, 0.5, 0.7574, 0.5, 0.7574, 0.5, 0.7721, 0.5, 0.625, 0.5, 0.625, 0.5, 0.625, 0.5, 0.625, 0.5, 0.7574, 0.5, 0.7426, 0.5, 0.7426, 0.5, 0.7574, 0.5, 0.625, 0.5, 0.6397, 0.5, 0.6397, 0.5, 0.625, 0.5, 0.7426, 0.5, 0.7279, 0.5, 0.7279, 0.5, 0.7426, 0.5, 0.6397, 0.5, 0.625, 0.5, 0.625, 0.5, 0.6397, 0.5, 0.7279, 0.5, 0.7132, 0.5, 0.7132, 0.5, 0.7279, 0.5, 0.8603, 0.5, 0.875, 0.5, 0.875, 0.5, 0.8603, 0.5, 0.7132, 0.5, 0.6985, 0.5, 0.6985, 0.5, 0.7132, 0.5, 0.8456, 0.5, 0.8603, 0.5, 0.8603, 0.5, 0.8456, 0.5, 0.625, 0.5, 0.625, 0.5, 0.625, 0.5, 0.625, 0.5, 0.6985, 0.5, 0.6838, 0.5, 0.6838, 0.5, 0.6985, 0.5, 0.8309, 0.5, 0.8456, 0.5, 0.8456, 0.5, 0.8309, 0.5, 0.375, 0.5, 0.375, 0.5, 0.375, 0.5, 0.375, 0.5, 0.375, 0.25, 0.375, 0.2708, 0.375, 0.2708, 0.375, 0.25, 0.625, 0.3844, 0.625, 0.375, 0.625, 0.375, 0.625, 0.3844, 0.625, 0.4583, 0.625, 0.4375, 0.625, 0.4375, 0.625, 0.4583, 0.625, 0.25, 0.625, 0.25, 0.625, 0.25, 0.625, 0.25, 0.625, 0.5, 0.625, 0.5, 0.625, 0.5, 0.625, 0.5, 0.375, 0.25, 0.375, 0.25, 0.375, 0.25, 0.375, 0.25, 0.375, 0.25, 0.375, 0.25, 0.375, 0.25, 0.375, 0.25, 0.375, 0.25, 0.375, 0.2708, 0.375, 0.2708, 0.375, 0.25, 0.375, 0.25, 0.375, 0.25, 0.375, 0.25, 0.375, 0.25, 0.375, 0.5, 0.375, 0.5, 0.375, 0.5, 0.375, 0.5, 0.625, 0.25, 0.625, 0.25, 0.625, 0.25, 0.625, 0.25, 0.625, 0.5, 0.625, 0.5, 0.625, 0.5, 0.625, 0.5, 0.625, 0.2917, 0.625, 0.2708, 0.625, 0.2708, 0.625, 0.2917, 0.625, 0.5, 0.625, 0.5, 0.625, 0.5, 0.625, 0.5, 0.625, 0.2708, 0.625, 0.25, 0.625, 0.25, 0.625, 0.2708, 0.625, 0.25, 0.625, 0.25, 0.625, 0.25, 0.625, 0.25, 0.625, 0.5, 0.6397, 0.5, 0.6397, 0.5, 0.625, 0.5, 0.6397, 0.5, 0.6544, 0.5, 0.6544, 0.5, 0.6397, 0.5, 0.6544, 0.5, 0.6691, 0.5, 0.6691, 0.5, 0.6544, 0.5, 0.6691, 0.5, 0.6838, 0.5, 0.6838, 0.5, 0.6691, 0.5, 0.6838, 0.5, 0.6985, 0.5, 0.6985, 0.5, 0.6838, 0.5, 0.6985, 0.5, 0.7132, 0.5, 0.7132, 0.5, 0.6985, 0.5, 0.7132, 0.5, 0.7279, 0.5, 0.7279, 0.5, 0.7132, 0.5, 0.7279, 0.5, 0.7426, 0.5, 0.7426, 0.5, 0.7279, 0.5, 0.7426, 0.5, 0.7574, 0.5, 0.7574, 0.5, 0.7426, 0.5, 0.7574, 0.5, 0.7721, 0.5, 0.7721, 0.5, 0.7574, 0.5, 0.7721, 0.5, 0.7868, 0.5, 0.7868, 0.5, 0.7721, 0.5, 0.7868, 0.5, 0.8015, 0.5, 0.8015, 0.5, 0.7868, 0.5, 0.8015, 0.5, 0.8162, 0.5, 0.8162, 0.5, 0.8015, 0.5, 0.8162, 0.5, 0.8309, 0.5, 0.8309, 0.5, 0.8162, 0.5, 0.8309, 0.5, 0.8456, 0.5, 0.8456, 0.5, 0.8309, 0.5, 0.8456, 0.5, 0.8603, 0.5, 0.8603, 0.5, 0.8456, 0.5, 0.8603, 0.5, 0.875, 0.5, 0.875, 0.5, 0.8603, 0.5, 0.625, 0.25, 0.625, 0.25, 0.625, 0.25, 0.625, 0.25, 0.625, 0.3844, 0.625, 0.375, 0.625, 0.375, 0.625, 0.3844, 0.625, 0.5, 0.625, 0.4792, 0.625, 0.4792, 0.625, 0.5, 0.7721, 0.5, 0.7868, 0.5, 0.7868, 0.5, 0.7721, 0.5, 0.375, 0.4375, 0.375, 0.4583, 0.375, 0.4583, 0.375, 0.4375, 0.7574, 0.5, 0.7721, 0.5, 0.7721, 0.5, 0.7574, 0.5, 0.375, 0.3656, 0.375, 0.375, 0.375, 0.375, 0.375, 0.3656, 0.7426, 0.5, 0.7574, 0.5, 0.7574, 0.5, 0.7426, 0.5, 0.625, 0.3125, 0.625, 0.2917, 0.625, 0.2917, 0.625, 0.3125, 0.7279, 0.5, 0.7426, 0.5, 0.7426, 0.5, 0.7279, 0.5, 0.375, 0.3844, 0.375, 0.4375, 0.375, 0.4375, 0.375, 0.3844, 0.7132, 0.5, 0.7279, 0.5, 0.7279, 0.5, 0.7132, 0.5, 0.625, 0.4375, 0.625, 0.3844, 0.625, 0.3844, 0.625, 0.4375, 0.375, 0.2917, 0.375, 0.3125, 0.375, 0.3125, 0.375, 0.2917, 0.6985, 0.5, 0.7132, 0.5, 0.7132, 0.5, 0.6985, 0.5, 0.375, 0.3125, 0.375, 0.3656, 0.375, 0.3656, 0.375, 0.3125, 0.375, 0.2708, 0.375, 0.2917, 0.375, 0.2917, 0.375, 0.2708, 0.6838, 0.5, 0.6985, 0.5, 0.6985, 0.5, 0.6838, 0.5, 0.625, 0.3656, 0.625, 0.3125, 0.625, 0.3125, 0.625, 0.3656, 0.625, 0.2708, 0.625, 0.25, 0.625, 0.25, 0.625, 0.2708, 0.6691, 0.5, 0.6838, 0.5, 0.6838, 0.5, 0.6691, 0.5, 0.625, 0.2917, 0.625, 0.2708, 0.625, 0.2708, 0.625, 0.2917, 0.6544, 0.5, 0.6691, 0.5, 0.6691, 0.5, 0.6544, 0.5, 0.6397, 0.5, 0.6544, 0.5, 0.6544, 0.5, 0.6397, 0.5, 0.375, 0.25, 0.375, 0.25, 0.375, 0.25, 0.375, 0.25, 0.625, 0.5, 0.625, 0.5, 0.625, 0.5, 0.625, 0.5, 0.625, 0.4583, 0.625, 0.4375, 0.625, 0.4375, 0.625, 0.4583, 0.625, 0.25, 0.625, 0.25, 0.625, 0.25, 0.625, 0.25, 0.625, 0.4792, 0.625, 0.4583, 0.625, 0.4583, 0.625, 0.4792, 0.625, 0.25, 0.625, 0.25, 0.625, 0.25, 0.625, 0.25, 0.375, 0.4792, 0.375, 0.5, 0.375, 0.5, 0.375, 0.4792, 0.8603, 0.5, 0.8603, 0.5, 0.875, 0.5, 0.875, 0.5, 0.625, 0.5, 0.625, 0.5, 0.625, 0.5, 0.625, 0.5, 0.625, 0.3656, 0.625, 0.3125, 0.625, 0.3125, 0.625, 0.3656, 0.8456, 0.5, 0.8456, 0.5, 0.8603, 0.5, 0.8603, 0.5, 0.8309, 0.5, 0.8309, 0.5, 0.8456, 0.5, 0.8456, 0.5, 0.8162, 0.5, 0.8162, 0.5, 0.8309, 0.5, 0.8309, 0.5, 0.8015, 0.5, 0.8015, 0.5, 0.8162, 0.5, 0.8162, 0.5, 0.7868, 0.5, 0.7868, 0.5, 0.8015, 0.5, 0.8015, 0.5, 0.7721, 0.5, 0.7721, 0.5, 0.7868, 0.5, 0.7868, 0.5, 0.7574, 0.5, 0.7574, 0.5, 0.7721, 0.5, 0.7721, 0.5, 0.7426, 0.5, 0.7426, 0.5, 0.7574, 0.5, 0.7574, 0.5, 0.7279, 0.5, 0.7279, 0.5, 0.7426, 0.5, 0.7426, 0.5, 0.7132, 0.5, 0.7132, 0.5, 0.7279, 0.5, 0.7279, 0.5, 0.6985, 0.5, 0.6985, 0.5, 0.7132, 0.5, 0.7132, 0.5, 0.6838, 0.5, 0.6838, 0.5, 0.6985, 0.5, 0.6985, 0.5, 0.6691, 0.5, 0.6691, 0.5, 0.6838, 0.5, 0.6838, 0.5, 0.6544, 0.5, 0.6544, 0.5, 0.6691, 0.5, 0.6691, 0.5, 0.6397, 0.5, 0.6397, 0.5, 0.6544, 0.5, 0.6544, 0.5, 0.625, 0.5, 0.6397, 0.5, 0.6397, 0.5, 0.625, 0.5, 0.625, 0.25, 0.625, 0.25, 0.625, 0.25, 0.625, 0.25, 0.625, 0.25, 0.625, 0.25, 0.625, 0.25, 0.625, 0.25, 0.375, 0.5, 0.375, 0.5, 0.375, 0.5, 0.375, 0.5, 0.625, 0.25, 0.375, 0.25, 0.375, 0.25, 0.625, 0.25, 0.375, 0.4375, 0.375, 0.4583, 0.375, 0.4583, 0.375, 0.4375, 0.375, 0.5, 0.375, 0.5, 0.375, 0.5, 0.375, 0.5, 0.375, 0.2708, 0.375, 0.2917, 0.375, 0.2917, 0.375, 0.2708, 0.625, 0.5, 0.625, 0.5, 0.625, 0.5, 0.625, 0.5, 0.375, 0.4583, 0.375, 0.4792, 0.375, 0.4792, 0.375, 0.4583, 0.375, 0.25, 0.375, 0.25, 0.375, 0.25, 0.375, 0.25, 0.625, 0.5, 0.625, 0.5, 0.625, 0.5, 0.625, 0.5, 0.375, 0.3656, 0.375, 0.375, 0.375, 0.375, 0.375, 0.3656, 0.625, 0.3844, 0.625, 0.4375, 0.625, 0.4375, 0.625, 0.3844, 0.375, 0.5, 0.625, 0.5, 0.625, 0.5, 0.375, 0.5, 0.375, 0.4792, 0.375, 0.5, 0.375, 0.5, 0.375, 0.4792, 0.375, 0.25, 0.375, 0.25, 0.375, 0.25, 0.375, 0.25, 0.625, 0.25, 0.625, 0.25, 0.625, 0.25, 0.625, 0.25, 0.625, 0.2917, 0.625, 0.3125, 0.625, 0.3125, 0.625, 0.2917, 0.625, 0.5, 0.625, 0.5, 0.625, 0.5, 0.625, 0.5, 0.375, 0.375, 0.375, 0.3844, 0.375, 0.3844, 0.375, 0.375, 0.625, 0.3656, 0.625, 0.3125, 0.625, 0.3125, 0.625, 0.3656, 0.625, 0.5, 0.625, 0.5, 0.625, 0.5, 0.625, 0.5, 0.375, 0.25, 0.375, 0.2708, 0.375, 0.2708, 0.375, 0.25, 0.625, 0.25, 0.625, 0.25, 0.625, 0.25, 0.625, 0.25, 0.375, 0.5, 0.375, 0.5, 0.375, 0.5, 0.375, 0.5, 0.375, 0.25, 0.375, 0.25, 0.375, 0.25, 0.375, 0.25, 0.625, 0.4792, 0.625, 0.4583, 0.625, 0.4583, 0.625, 0.4792, 0.625, 0.5, 0.625, 0.4792, 0.625, 0.4792, 0.625, 0.5, 0.375, 0.5, 0.375, 0.5, 0.375, 0.5, 0.375, 0.5, 0.375, 0.4792, 0.375, 0.5, 0.375, 0.5, 0.375, 0.4792, 0.375, 0.4375, 0.375, 0.4583, 0.375, 0.4583, 0.375, 0.4375, 0.625, 0.5, 0.625, 0.5, 0.625, 0.5, 0.625, 0.5, 0.375, 0.3656, 0.375, 0.375, 0.375, 0.375, 0.375, 0.3656, 0.625, 0.375, 0.625, 0.3656, 0.625, 0.3656, 0.625, 0.375, 0.375, 0.4583, 0.375, 0.4792, 0.375, 0.4792, 0.375, 0.4583, 0.375, 0.375, 0.375, 0.3844, 0.375, 0.3844, 0.375, 0.375, 0.375, 0.5, 0.375, 0.5, 0.375, 0.5, 0.375, 0.5, 0.625, 0.3125, 0.625, 0.2917, 0.625, 0.2917, 0.625, 0.3125, 0.375, 0.3844, 0.375, 0.4375, 0.375, 0.4375, 0.375, 0.3844, 0.375, 0.25, 0.375, 0.25, 0.375, 0.25, 0.375, 0.25, 0.625, 0.4375, 0.625, 0.3844, 0.625, 0.3844, 0.625, 0.4375, 0.625, 0.4375, 0.625, 0.3844, 0.625, 0.3844, 0.625, 0.4375, 0.375, 0.2917, 0.375, 0.3125, 0.375, 0.3125, 0.375, 0.2917, 0.375, 0.3125, 0.375, 0.3656, 0.375, 0.3656, 0.375, 0.3125, 0.375, 0.5, 0.625, 0.5, 0.625, 0.5, 0.375, 0.5, 0.375, 0.25, 0.375, 0.25, 0.625, 0.25, 0.625, 0.25, 0.375, 0.5, 0.625, 0.5, 0.625, 0.5, 0.375, 0.5, 0.625, 0.25, 0.375, 0.25, 0.375, 0.25, 0.625, 0.25, 0.375, 0.5, 0.375, 0.5, 0.625, 0.5, 0.625, 0.5, 0.375, 0.4792, 0.375, 0.5, 0.625, 0.5, 0.625, 0.4792, 0.375, 0.2917, 0.375, 0.3125, 0.625, 0.3125, 0.625, 0.2917, 0.375, 0.25, 0.375, 0.2708, 0.625, 0.2708, 0.625, 0.25, 0.375, 0.2708, 0.375, 0.2917, 0.625, 0.2917, 0.625, 0.2708, 0.375, 0.4375, 0.375, 0.4583, 0.625, 0.4583, 0.625, 0.4375, 0.375, 0.4583, 0.375, 0.4792, 0.625, 0.4792, 0.625, 0.4583, 0.625, 0.25, 0.625, 0.25, 0.375, 0.25, 0.375, 0.25, 0.625, 0.375, 0.625, 0.3656, 0.375, 0.3656, 0.375, 0.375, 0.375, 0.3844, 0.375, 0.4375, 0.625, 0.4375, 0.625, 0.3844, 0.375, 0.3125, 0.375, 0.3656, 0.625, 0.3656, 0.625, 0.3125, 0.375, 0.5, 0.375, 0.5, 0.625, 0.5, 0.625, 0.5, 0.625, 0.25, 0.625, 0.25, 0.375, 0.25, 0.375, 0.25, 0.625, 0.3844, 0.625, 0.375, 0.375, 0.375, 0.375, 0.3844, 0.375, 0.25, 0.625, 0.25, 0.625, 0.25, 0.375, 0.25, 0.625, 0.5, 0.375, 0.5, 0.375, 0.5, 0.625, 0.5, 0.375, 0.5, 0.625, 0.5, 0.625, 0.5, 0.375, 0.5, 0.625, 0.25, 0.375, 0.25, 0.375, 0.25, 0.625, 0.25, 0.625, 0.3125, 0.625, 0.2917, 0.625, 0.2917, 0.625, 0.3125, 0.375, 0.5, 0.375, 0.5, 0.375, 0.5, 0.375, 0.5, 0.625, 0.4792, 0.625, 0.5, 0.625, 0.5, 0.625, 0.4792, 0.375, 0.3844, 0.375, 0.4375, 0.375, 0.4375, 0.375, 0.3844, 0.625, 0.25, 0.625, 0.25, 0.625, 0.25, 0.625, 0.25, 0.375, 0.25, 0.375, 0.25, 0.375, 0.25, 0.375, 0.25, 0.625, 0.25, 0.625, 0.25, 0.625, 0.25, 0.625, 0.25, 0.625, 0.25, 0.625, 0.25, 0.625, 0.25, 0.625, 0.25, 0.375, 0.5, 0.375, 0.5, 0.375, 0.5, 0.375, 0.5, 0.375, 0.3125, 0.375, 0.3656, 0.375, 0.3656, 0.375, 0.3125, 0.625, 0.4583, 0.625, 0.4792, 0.625, 0.4792, 0.625, 0.4583, 0.375, 0.2917, 0.375, 0.3125, 0.375, 0.3125, 0.375, 0.2917, 0.625, 0.5, 0.625, 0.5, 0.625, 0.5, 0.625, 0.5, 0.625, 0.375, 0.625, 0.3844, 0.625, 0.3844, 0.625, 0.375, 0.625, 0.5, 0.625, 0.5, 0.625, 0.5, 0.625, 0.5, 0.375, 0.2708, 0.375, 0.2917, 0.375, 0.2917, 0.375, 0.2708, 0.625, 0.4375, 0.625, 0.4583, 0.625, 0.4583, 0.625, 0.4375, 0.375, 0.5, 0.375, 0.5, 0.375, 0.5, 0.375, 0.5, 0.625, 0.5, 0.625, 0.4792, 0.625, 0.4792, 0.625, 0.5, 0.625, 0.25, 0.625, 0.25, 0.625, 0.25, 0.625, 0.25, 0.375, 0.25, 0.375, 0.25, 0.375, 0.25, 0.375, 0.25, 0.625, 0.25, 0.625, 0.25, 0.625, 0.25, 0.625, 0.25, 0.375, 0.25, 0.375, 0.25, 0.375, 0.25, 0.375, 0.25, 0.375, 0.5, 0.375, 0.5, 0.375, 0.5, 0.375, 0.5, 0.625, 0.5, 0.625, 0.5, 0.625, 0.5, 0.625, 0.5, 0.625, 0.5, 0.625, 0.4792, 0.625, 0.4792, 0.625, 0.5, 0.625, 0.4792, 0.625, 0.4583, 0.625, 0.4583, 0.625, 0.4792, 0.625, 0.3844, 0.625, 0.375, 0.625, 0.375, 0.625, 0.3844, 0.625, 0.25, 0.625, 0.25, 0.625, 0.25, 0.625, 0.25, 0.625, 0.4583, 0.625, 0.4375, 0.625, 0.4375, 0.625, 0.4583, 0.625, 0.25, 0.625, 0.25, 0.625, 0.25, 0.625, 0.25, 0.625, 0.375, 0.625, 0.3656, 0.625, 0.3656, 0.625, 0.375, 0.625, 0.5, 0.625, 0.5, 0.625, 0.5, 0.625, 0.5, 0.625, 0.25, 0.625, 0.25, 0.625, 0.25, 0.625, 0.25, 0.625, 0.25, 0.625, 0.25, 0.625, 0.25, 0.625, 0.25, 0.625, 0.25, 0.625, 0.25, 0.625, 0.25, 0.625, 0.25, 0.625, 0.3125, 0.625, 0.2917, 0.625, 0.2917, 0.625, 0.3125, 0.625, 0.4375, 0.625, 0.3844, 0.625, 0.3844, 0.625, 0.4375, 0.625, 0.5, 0.625, 0.5, 0.625, 0.5, 0.625, 0.5, 0.625, 0.3656, 0.625, 0.3125, 0.625, 0.3125, 0.625, 0.3656, 0.625, 0.5, 0.625, 0.5, 0.625, 0.5, 0.625, 0.5, 0.625, 0.25, 0.625, 0.25, 0.625, 0.25, 0.625, 0.25, 0.625, 0.5, 0.625, 0.5, 0.625, 0.5, 0.625, 0.5, 0.625, 0.2708, 0.625, 0.25, 0.625, 0.25, 0.625, 0.2708, 0.625, 0.5, 0.625, 0.5, 0.625, 0.5, 0.625, 0.5, 0.625, 0.2917, 0.625, 0.2708, 0.625, 0.2708, 0.625, 0.2917, 0.625, 0.5, 0.625, 0.5, 0.625, 0.5, 0.625, 0.5, 0.625, 0.2708, 0.625, 0.25, 0.625, 0.25, 0.625, 0.2708, 0.625, 0.5, 0.625, 0.5, 0.625, 0.5, 0.625, 0.5, 0.625, 0.5, 0.625, 0.5, 0.625, 0.5, 0.625, 0.5, 0.625, 0.3125, 0.625, 0.3656, 0.625, 0.3656, 0.625, 0.3125, 0.625, 0.25, 0.625, 0.25, 0.625, 0.25, 0.625, 0.25, 0.625, 0.2917, 0.625, 0.2708, 0.625, 0.2708, 0.625, 0.2917, 0.625, 0.25, 0.625, 0.25, 0.625, 0.25, 0.625, 0.25, 0.625, 0.25, 0.625, 0.25, 0.625, 0.25, 0.625, 0.25, 0.625, 0.25, 0.625, 0.25, 0.625, 0.25, 0.625, 0.25, 0.625, 0.5, 0.625, 0.5, 0.625, 0.5, 0.625, 0.5, 0.625, 0.25, 0.625, 0.2708, 0.625, 0.2708, 0.625, 0.25, 0.625, 0.5, 0.625, 0.5, 0.625, 0.5, 0.625, 0.5, 0.625, 0.5, 0.625, 0.5, 0.625, 0.5, 0.625, 0.5, 0.625, 0.375, 0.625, 0.3656, 0.625, 0.3656, 0.625, 0.375, 0.625, 0.5, 0.625, 0.5, 0.625, 0.5, 0.625, 0.5, 0.625, 0.2708, 0.625, 0.2917, 0.625, 0.2917, 0.625, 0.2708, 0.625, 0.25, 0.625, 0.25, 0.625, 0.25, 0.625, 0.25, 0.625, 0.4583, 0.625, 0.4375, 0.625, 0.4375, 0.625, 0.4583, 0.625, 0.25, 0.625, 0.25, 0.625, 0.25, 0.625, 0.25, 0.625, 0.3844, 0.625, 0.375, 0.625, 0.375, 0.625, 0.3844, 0.625, 0.5, 0.625, 0.5, 0.625, 0.5, 0.625, 0.5, 0.625, 0.4792, 0.625, 0.4583, 0.625, 0.4583, 0.625, 0.4792, 0.625, 0.3656, 0.625, 0.375, 0.625, 0.375, 0.625, 0.3656])
me_cube_001.materials.append(mat_asphalt)
me_cube_001.materials.append(mat_yellow_strip)
me_cube_001.materials.append(mat_concrete)
me_cube_001.use_mirror_vertex_groups = False
me_cube_001.update()

# ---- objects
ob_cube_001 = bpy.data.objects.new('Cube.001', me_cube_001)

# ---- transforms, parenting, visibility, modifiers, constraints
ob_cube_001.location = (0.0, 0.0, 0.0)
ob_cube_001.lock_rotations_4d = False
ob_cube_001.empty_display_type = 'ARROWS'
ob_cube_001.lineart.crease_threshold = 0.0

# ---- collection membership
col_collection.objects.link(ob_cube_001)

# ---- scene / render settings (as saved in the file)
scene.frame_start = 1; scene.frame_end = 250; scene.frame_set(29)
scene.render.engine = 'BLENDER_EEVEE_NEXT'
scene.render.bake_bias = 0.0
scene.render.bake_samples = 0
scene.cycles.sampling_pattern = 'TABULATED_SOBOL'
scene.eevee.use_volume_custom_range = False
bpy.context.view_layer.update()

# ---- added for rendering (the .blend has no active camera and no usable light): camera, sun
cam_auto = bpy.data.cameras.new('AutoCamera')
cam_auto.lens = 50.0
cam_auto.sensor_width = 36.0
cam_auto.clip_end = 1000.0
ob_auto_camera = bpy.data.objects.new('AutoCamera', cam_auto)
scene.collection.objects.link(ob_auto_camera)
ob_auto_camera.location = (14.719, -21.2042, 20.1658)
ob_auto_camera.rotation_euler = (1.09748, -7.21219e-08, 0.694738)
scene.camera = ob_auto_camera
light_auto_sun = bpy.data.lights.new('AutoSun', 'SUN')
light_auto_sun.energy = 3.0
light_auto_sun.angle = 0.0523599
ob_auto_sun = bpy.data.objects.new('AutoSun', light_auto_sun)
scene.collection.objects.link(ob_auto_sun)
ob_auto_sun.rotation_euler = (0.872665, 0.174533, 0.523599)
bpy.context.view_layer.update()
